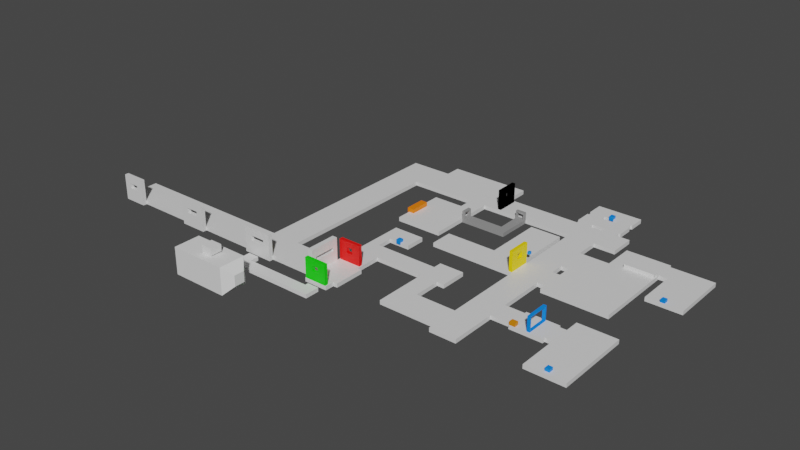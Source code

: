 # Source: LevelLayout.blend  (saved by Blender 3.0.42; exported with 4.5.12 LTS)
import bpy
from mathutils import Matrix  # noqa: F401  (used for matrix-valued properties, if any)

bpy.ops.wm.read_factory_settings(use_empty=True)
scene = bpy.context.scene
scene.name = 'Scene'

# ---- collections
col_collection = bpy.data.collections.new('Collection'); scene.collection.children.link(col_collection)

# ---- materials (node trees are filled in below, after node groups)
mat_material = bpy.data.materials.new('Material')
mat_material.alpha_threshold = 0.0
mat_material.use_transparent_shadow = False
mat_material.line_color = (0.0, 0.0, 0.0, 1.0)
mat_material_003 = bpy.data.materials.new('Material.003')
mat_material_003.use_transparent_shadow = False
mat_material_008 = bpy.data.materials.new('Material.008')
mat_material_008.use_transparent_shadow = False
mat_material_004 = bpy.data.materials.new('Material.004')
mat_material_004.use_transparent_shadow = False
mat_material_001 = bpy.data.materials.new('Material.001')
mat_material_001.use_transparent_shadow = False
mat_material_005 = bpy.data.materials.new('Material.005')
mat_material_005.use_transparent_shadow = False
mat_material_002 = bpy.data.materials.new('Material.002')
mat_material_002.use_transparent_shadow = False
mat_material_007 = bpy.data.materials.new('Material.007')
mat_material_007.use_transparent_shadow = False

# ---- material node trees
mat_material.use_nodes = True; mat_material.node_tree.nodes.clear()
_N = mat_material.node_tree.nodes; _L = mat_material.node_tree.links
n0 = _N.new('ShaderNodeOutputMaterial'); n0.name = 'Material Output'; n0.location = (300, 300)
n1 = _N.new('ShaderNodeBsdfPrincipled'); n1.name = 'Principled BSDF'; n1.location = (10, 300)
n1.distribution = 'GGX'
n1.subsurface_method = 'RANDOM_WALK_SKIN'
n1.inputs[2].default_value = 0.4
n1.inputs[3].default_value = 1.45
n1.inputs[27].default_value = (0.0, 0.0, 0.0, 1.0)
n1.inputs[28].default_value = 1.0
_L.new(n1.outputs[0], n0.inputs[0])
n0.is_active_output = True
mat_material_003.use_nodes = True; mat_material_003.node_tree.nodes.clear()
_N = mat_material_003.node_tree.nodes; _L = mat_material_003.node_tree.links
n0 = _N.new('ShaderNodeBsdfPrincipled'); n0.name = 'Principled BSDF'; n0.location = (10, 300)
n0.distribution = 'GGX'
n0.subsurface_method = 'RANDOM_WALK_SKIN'
n0.inputs[0].default_value = (0.3111, 0.3111, 0.3111, 1.0)
n0.inputs[3].default_value = 1.45
n0.inputs[27].default_value = (0.0, 0.0, 0.0, 1.0)
n0.inputs[28].default_value = 1.0
n1 = _N.new('ShaderNodeOutputMaterial'); n1.name = 'Material Output'; n1.location = (300, 300)
_L.new(n0.outputs[0], n1.inputs[0])
n1.is_active_output = True
mat_material_008.use_nodes = True; mat_material_008.node_tree.nodes.clear()
_N = mat_material_008.node_tree.nodes; _L = mat_material_008.node_tree.links
n0 = _N.new('ShaderNodeBsdfPrincipled'); n0.name = 'Principled BSDF'; n0.location = (10, 300)
n0.distribution = 'GGX'
n0.subsurface_method = 'RANDOM_WALK_SKIN'
n0.inputs[0].default_value = (1.0, 0.2114, 0.0, 1.0)
n0.inputs[3].default_value = 1.45
n0.inputs[27].default_value = (0.0, 0.0, 0.0, 1.0)
n0.inputs[28].default_value = 1.0
n1 = _N.new('ShaderNodeOutputMaterial'); n1.name = 'Material Output'; n1.location = (300, 300)
_L.new(n0.outputs[0], n1.inputs[0])
n1.is_active_output = True
mat_material_004.use_nodes = True; mat_material_004.node_tree.nodes.clear()
_N = mat_material_004.node_tree.nodes; _L = mat_material_004.node_tree.links
n0 = _N.new('ShaderNodeBsdfPrincipled'); n0.name = 'Principled BSDF'; n0.location = (10, 300)
n0.distribution = 'GGX'
n0.subsurface_method = 'RANDOM_WALK_SKIN'
n0.inputs[0].default_value = (1.0, 0.7391, 0.0, 1.0)
n0.inputs[3].default_value = 1.45
n0.inputs[27].default_value = (0.0, 0.0, 0.0, 1.0)
n0.inputs[28].default_value = 1.0
n1 = _N.new('ShaderNodeOutputMaterial'); n1.name = 'Material Output'; n1.location = (300, 300)
_L.new(n0.outputs[0], n1.inputs[0])
n1.is_active_output = True
mat_material_001.use_nodes = True; mat_material_001.node_tree.nodes.clear()
_N = mat_material_001.node_tree.nodes; _L = mat_material_001.node_tree.links
n0 = _N.new('ShaderNodeBsdfPrincipled'); n0.name = 'Principled BSDF'; n0.location = (10, 300)
n0.distribution = 'GGX'
n0.subsurface_method = 'RANDOM_WALK_SKIN'
n0.inputs[0].default_value = (1.0, 0.002628, 0.0, 1.0)
n0.inputs[3].default_value = 1.45
n0.inputs[27].default_value = (0.0, 0.0, 0.0, 1.0)
n0.inputs[28].default_value = 1.0
n1 = _N.new('ShaderNodeOutputMaterial'); n1.name = 'Material Output'; n1.location = (300, 300)
_L.new(n0.outputs[0], n1.inputs[0])
n1.is_active_output = True
mat_material_005.use_nodes = True; mat_material_005.node_tree.nodes.clear()
_N = mat_material_005.node_tree.nodes; _L = mat_material_005.node_tree.links
n0 = _N.new('ShaderNodeBsdfPrincipled'); n0.name = 'Principled BSDF'; n0.location = (10, 300)
n0.distribution = 'GGX'
n0.subsurface_method = 'RANDOM_WALK_SKIN'
n0.inputs[0].default_value = (0.006247, 0.7842, 0.0, 1.0)
n0.inputs[3].default_value = 1.45
n0.inputs[27].default_value = (0.0, 0.0, 0.0, 1.0)
n0.inputs[28].default_value = 1.0
n1 = _N.new('ShaderNodeOutputMaterial'); n1.name = 'Material Output'; n1.location = (300, 300)
_L.new(n0.outputs[0], n1.inputs[0])
n1.is_active_output = True
mat_material_002.use_nodes = True; mat_material_002.node_tree.nodes.clear()
_N = mat_material_002.node_tree.nodes; _L = mat_material_002.node_tree.links
n0 = _N.new('ShaderNodeBsdfPrincipled'); n0.name = 'Principled BSDF'; n0.location = (10, 300)
n0.distribution = 'GGX'
n0.subsurface_method = 'RANDOM_WALK_SKIN'
n0.inputs[0].default_value = (0.0, 0.2498, 1.0, 1.0)
n0.inputs[3].default_value = 1.45
n0.inputs[27].default_value = (0.0, 0.0, 0.0, 1.0)
n0.inputs[28].default_value = 1.0
n1 = _N.new('ShaderNodeOutputMaterial'); n1.name = 'Material Output'; n1.location = (300, 300)
_L.new(n0.outputs[0], n1.inputs[0])
n1.is_active_output = True
mat_material_007.use_nodes = True; mat_material_007.node_tree.nodes.clear()
_N = mat_material_007.node_tree.nodes; _L = mat_material_007.node_tree.links
n0 = _N.new('ShaderNodeBsdfPrincipled'); n0.name = 'Principled BSDF'; n0.location = (10, 300)
n0.distribution = 'GGX'
n0.subsurface_method = 'RANDOM_WALK_SKIN'
n0.inputs[0].default_value = (0.8, 0.2462, 0.0, 1.0)
n0.inputs[3].default_value = 1.45
n0.inputs[27].default_value = (0.0, 0.0, 0.0, 1.0)
n0.inputs[28].default_value = 1.0
n1 = _N.new('ShaderNodeOutputMaterial'); n1.name = 'Material Output'; n1.location = (300, 300)
_L.new(n0.outputs[0], n1.inputs[0])
n1.is_active_output = True

# ---- world
world_world = bpy.data.worlds.new('World'); scene.world = world_world
world_world.use_nodes = True; world_world.node_tree.nodes.clear()
_N = world_world.node_tree.nodes; _L = world_world.node_tree.links
n0 = _N.new('ShaderNodeOutputWorld'); n0.name = 'World Output'; n0.location = (300, 300)
n1 = _N.new('ShaderNodeBackground'); n1.name = 'Background'; n1.location = (10, 300)
n1.inputs[0].default_value = (0.05088, 0.05088, 0.05088, 1.0)
_L.new(n1.outputs[0], n0.inputs[0])
n0.is_active_output = True
world_world.color = (0.05088, 0.05088, 0.05088)
world_world.use_sun_shadow = False
world_world.sun_shadow_jitter_overblur = 0.0

# ---- meshes
me_cube = bpy.data.meshes.new('Cube')
me_cube.from_pydata([(4.233, 28.55, 4.997), (4.233, 28.55, 3.861), (2.238, -28.55, 7.667), (4.233, -28.55, 3.861), (-4.233, 28.55, 4.997), (-4.233, 28.55, 3.861), (-2.238, -28.55, 7.667), (-4.233, -28.55, 3.861), (4.233, 38.62, 3.861), (-4.233, 38.62, 3.861), (4.233, 38.62, 4.997), (-4.233, 38.62, 4.997), (23.48, 28.55, 4.997), (23.48, 28.55, 3.861), (23.48, 38.62, 4.997), (23.48, 38.62, 3.861), (7.807, 28.55, 3.861), (7.807, 28.55, 4.997), (7.807, 38.62, 4.997), (7.807, 38.62, 3.861), (23.48, 43.17, 4.997), (23.48, 43.17, 3.861), (7.807, 43.17, 4.997), (7.807, 43.17, 3.861), (28.16, 28.55, 4.997), (28.16, 28.55, 3.861), (28.16, 38.62, 4.997), (28.16, 38.62, 3.861), (28.16, 43.17, 4.997), (28.16, 43.17, 3.861), (23.48, 24.09, 4.997), (23.48, 24.09, 3.861), (28.16, 24.09, 4.997), (28.16, 24.09, 3.861), (23.48, 8.115, 4.997), (23.48, 8.115, 3.861), (28.16, 8.115, 4.997), (28.16, 8.115, 3.861), (14.82, 24.09, 4.997), (14.82, 24.09, 3.861), (14.82, 8.115, 4.997), (14.82, 8.115, 3.861), (31.0, 28.55, 4.997), (31.0, 28.55, 3.861), (31.0, 35.89, 4.997), (31.0, 35.89, 3.861), (31.0, 43.17, 4.997), (31.0, 43.17, 3.861), (38.93, 28.55, 4.997), (38.93, 28.55, 3.861), (38.93, 35.89, 4.997), (38.93, 35.89, 3.861), (49.02, 28.55, 4.997), (49.02, 28.55, 3.861), (49.02, 35.89, 4.997), (49.02, 35.89, 3.861), (23.48, 22.01, 4.997), (28.16, 20.65, 5.119), (23.48, 22.01, 3.861), (28.16, 21.03, 3.861), (14.82, 22.01, 4.997), (14.82, 22.01, 3.861), (23.48, 17.3, 4.997), (23.48, 17.3, 3.861), (28.16, 18.33, 3.861), (14.82, 17.3, 4.997), (14.82, 17.3, 3.861), (28.16, 18.66, 5.119), (41.52, 18.33, 4.997), (41.52, 22.01, 4.997), (41.52, 22.01, 3.861), (41.52, 18.33, 3.861), (39.03, 21.03, 3.861), (39.03, 18.33, 3.861), (39.03, 18.33, 4.997), (39.03, 21.03, 4.997), (41.6, 28.55, 4.997), (45.67, 35.89, 4.997), (41.6, 28.55, 3.861), (45.67, 35.89, 3.861), (-4.233, -19.75, 3.861), (4.233, -19.75, 4.997), (-4.233, -19.75, 4.997), (4.233, -19.75, 3.861), (-20.68, -19.75, 3.861), (-20.68, -28.55, 3.861), (-22.68, -28.55, 7.667), (-20.68, -19.75, 4.997), (18.09, -27.2, 7.969), (18.09, -28.55, 3.861), (18.09, -21.11, 7.969), (18.09, -19.75, 3.861), (26.04, -28.55, 4.997), (26.04, -28.55, 3.861), (26.04, -19.75, 4.997), (26.04, -19.75, 3.861), (-28.26, -19.75, 3.861), (-28.26, -28.55, 3.861), (-26.26, -28.55, 7.667), (-28.26, -19.75, 4.997), (29.0, 18.33, 3.861), (29.0, 20.65, 5.119), (29.0, 21.03, 3.861), (29.0, 18.66, 5.119), (28.16, 18.66, 6.823), (28.16, 20.65, 6.823), (29.0, 20.65, 6.823), (29.0, 18.66, 6.823), (28.16, 18.33, 4.997), (28.16, 21.03, 4.997), (29.0, 18.33, 4.997), (29.0, 21.03, 4.997), (28.16, 18.33, 7.181), (28.16, 21.03, 7.181), (29.0, 18.33, 7.181), (29.0, 21.03, 7.181), (41.25, 28.54, 5.119), (39.26, 28.54, 5.119), (41.25, 27.7, 5.119), (39.26, 27.7, 5.119), (39.26, 28.54, 6.823), (41.25, 28.54, 6.823), (41.25, 27.7, 6.823), (39.26, 27.7, 6.823), (38.93, 28.54, 4.997), (41.63, 28.54, 4.997), (38.93, 27.7, 4.997), (41.63, 27.7, 4.997), (38.93, 28.54, 7.181), (41.63, 28.54, 7.181), (38.93, 27.7, 7.181), (41.63, 27.7, 7.181), (24.85, -19.75, 3.861), (24.85, -28.55, 3.861), (24.85, -28.55, 4.997), (24.85, -19.75, 4.997), (18.09, -12.46, 4.997), (18.09, -12.46, 3.861), (24.85, -12.46, 3.861), (24.85, -12.46, 4.997), (18.09, -7.306, 4.997), (18.09, -7.306, 3.861), (20.97, -7.306, 3.861), (20.97, -7.306, 4.997), (38.15, -12.46, 4.997), (38.15, -12.46, 3.861), (38.15, -7.306, 4.997), (38.15, -7.306, 3.861), (16.71, -28.55, 3.861), (16.71, -27.2, 7.969), (16.71, -19.75, 3.861), (16.71, -21.11, 7.969), (18.09, -21.11, 8.935), (18.09, -27.2, 8.935), (16.71, -27.2, 8.935), (16.71, -21.11, 8.935), (18.09, -19.75, 4.997), (18.09, -28.55, 4.997), (16.71, -28.55, 4.997), (16.71, -19.75, 4.997), (18.09, -19.75, 11.25), (18.09, -28.55, 11.25), (16.71, -28.55, 11.25), (16.71, -19.75, 11.25), (18.09, -2.864, 4.997), (18.09, -2.864, 3.861), (20.97, -2.864, 3.861), (20.97, -2.864, 4.997), (18.09, 2.911, 4.997), (18.09, 2.911, 3.861), (20.97, 2.911, 3.861), (20.97, 2.911, 4.997), (26.92, -2.864, 4.997), (26.92, -2.864, 3.861), (26.92, 2.911, 4.997), (26.92, 2.911, 3.861), (18.09, -31.17, 4.997), (18.09, -31.17, 3.861), (24.85, -31.17, 3.861), (24.85, -31.17, 4.997), (-45.29, -19.75, 3.861), (-45.29, -28.55, 3.861), (-47.28, -28.55, 7.667), (-45.29, -19.75, 4.997), (-52.09, -19.75, 3.861), (-52.09, -28.55, 3.861), (-50.09, -28.55, 7.667), (-52.09, -19.75, 4.997), (-4.233, -29.69, 3.861), (-2.238, -29.69, 7.667), (2.238, -29.69, 7.667), (4.233, -29.69, 3.861), (-20.68, -29.69, 3.861), (-22.68, -29.69, 7.667), (-28.26, -29.69, 3.861), (-26.26, -29.69, 7.667), (-45.29, -29.69, 3.861), (-47.28, -29.69, 7.667), (-52.09, -29.69, 3.861), (-50.09, -29.69, 7.667), (2.238, -28.55, 9.098), (-2.238, -28.55, 9.098), (-22.68, -28.55, 9.098), (-26.26, -28.55, 9.098), (-50.09, -28.55, 9.098), (-47.28, -28.55, 9.098), (2.238, -29.69, 9.098), (-2.238, -29.69, 9.098), (-22.68, -29.69, 9.098), (-26.26, -29.69, 9.098), (-50.09, -29.69, 9.098), (-47.28, -29.69, 9.098), (4.233, -28.55, 4.997), (-4.233, -28.55, 4.997), (-20.68, -28.55, 4.997), (-28.26, -28.55, 4.997), (-52.09, -28.55, 4.997), (-45.29, -28.55, 4.997), (4.233, -29.69, 4.997), (-4.233, -29.69, 4.997), (-20.68, -29.69, 4.997), (-28.26, -29.69, 4.997), (-52.09, -29.69, 4.997), (-45.29, -29.69, 4.997), (4.233, -28.55, 11.25), (-4.233, -28.55, 11.25), (-20.68, -28.55, 11.25), (-28.26, -28.55, 11.25), (-52.09, -28.55, 11.25), (-45.29, -28.55, 11.25), (4.233, -29.69, 11.25), (-4.233, -29.69, 11.25), (-20.68, -29.69, 11.25), (-28.26, -29.69, 11.25), (-52.09, -29.69, 11.25), (-45.29, -29.69, 11.25), (68.65, 28.55, 4.997), (68.65, 28.55, 3.861), (68.65, 35.89, 4.997), (68.65, 35.89, 3.861), (52.95, 28.55, 4.997), (55.11, 28.55, 4.997), (62.57, 28.55, 4.997), (64.73, 28.55, 4.997), (64.73, 35.89, 4.997), (60.8, 35.89, 4.997), (56.88, 35.89, 4.997), (52.95, 35.89, 4.997), (52.95, 28.55, 3.861), (55.11, 28.55, 3.861), (62.57, 28.55, 3.861), (64.73, 28.55, 3.861), (52.95, 35.89, 3.861), (56.88, 35.89, 3.861), (60.8, 35.89, 3.861), (64.73, 35.89, 3.861), (64.73, 37.32, 4.997), (60.8, 37.32, 4.997), (56.88, 37.32, 4.997), (52.95, 37.32, 4.997), (52.95, 37.32, 3.861), (56.88, 37.32, 3.861), (60.8, 37.32, 3.861), (64.73, 37.32, 3.861), (64.73, 42.05, 4.997), (56.88, 42.05, 4.997), (52.95, 42.05, 4.997), (56.88, 42.05, 3.861), (60.8, 42.05, 3.861), (65.21, 37.32, 4.997), (65.21, 37.32, 3.861), (65.21, 42.05, 4.997), (65.21, 42.05, 3.861), (52.47, 37.32, 4.997), (52.47, 37.32, 3.861), (52.47, 42.05, 4.997), (52.47, 42.05, 3.861), (60.8, 42.05, 4.997), (52.95, 42.05, 3.861), (64.73, 42.05, 3.861), (64.73, 43.48, 4.997), (60.8, 43.48, 4.997), (56.88, 43.48, 4.997), (52.95, 43.48, 4.997), (52.95, 43.48, 3.861), (56.88, 43.48, 3.861), (60.8, 43.48, 3.861), (64.73, 43.48, 3.861), (64.73, 48.2, 4.997), (60.8, 48.2, 4.997), (56.88, 48.2, 4.997), (52.95, 48.2, 4.997), (52.95, 48.2, 3.861), (56.88, 48.2, 3.861), (60.8, 48.2, 3.861), (64.73, 48.2, 3.861), (65.21, 43.48, 4.997), (65.21, 43.48, 3.861), (65.21, 48.2, 4.997), (65.21, 48.2, 3.861), (52.47, 43.48, 4.997), (52.47, 43.48, 3.861), (52.47, 48.2, 4.997), (52.47, 48.2, 3.861), (55.11, -16.64, 4.997), (62.57, -16.64, 4.997), (55.11, -16.64, 3.861), (62.57, -16.64, 3.861), (55.11, 21.75, 3.861), (55.11, 21.75, 4.997), (62.57, 21.75, 3.861), (62.57, 21.75, 4.997), (55.11, 13.1, 3.861), (62.57, 13.1, 3.861), (62.57, 13.1, 4.997), (55.11, 13.1, 4.997), (64.69, 21.75, 4.997), (64.69, 21.75, 3.861), (64.69, 13.1, 3.861), (64.69, 13.1, 4.997), (74.68, 22.23, 4.997), (70.91, 21.75, 3.861), (70.91, 13.1, 3.861), (70.91, 13.1, 4.997), (82.97, 22.23, 4.997), (83.21, 21.75, 3.861), (83.21, 13.1, 3.861), (83.21, 13.1, 4.997), (64.69, 9.2, 4.997), (64.69, 9.2, 3.861), (70.91, 9.2, 4.997), (70.91, 9.2, 3.861), (83.21, 9.2, 4.997), (83.21, 9.2, 3.861), (70.91, 30.57, 4.997), (70.91, 30.57, 3.861), (83.21, 30.57, 4.997), (83.21, 30.57, 3.861), (83.21, 29.74, 3.861), (83.21, 29.74, 4.997), (70.91, 29.74, 4.997), (70.91, 29.74, 3.861), (82.97, 23.72, 4.997), (74.68, 23.72, 4.997), (70.91, 24.2, 3.861), (83.21, 24.2, 3.861), (85.58, 24.2, 3.861), (85.58, 29.74, 3.861), (85.58, 29.74, 4.997), (85.58, 24.2, 4.997), (95.47, 24.2, 3.861), (95.47, 29.74, 3.861), (95.47, 29.74, 4.997), (95.47, 24.2, 4.997), (85.58, 13.02, 3.861), (85.58, 13.02, 4.997), (95.47, 13.02, 3.861), (95.47, 13.02, 4.997), (83.21, 21.75, 4.997), (70.91, 21.75, 4.997), (83.21, 24.2, 4.997), (70.91, 24.2, 4.997), (82.97, 22.23, 5.95), (74.68, 22.23, 5.95), (82.97, 23.72, 5.95), (74.68, 23.72, 5.95), (64.69, 2.494, 4.997), (64.69, 2.494, 3.861), (70.91, 2.494, 4.997), (70.91, 2.494, 3.861), (83.21, 2.494, 4.997), (83.21, 2.494, 3.861), (64.69, 0.6076, 4.997), (64.69, 0.6076, 3.861), (70.91, 0.6076, 4.997), (70.91, 0.6076, 3.861), (83.21, 0.6076, 4.997), (83.21, 0.6076, 3.861), (55.11, 2.561, 3.861), (62.57, 2.561, 3.861), (62.57, 2.561, 4.997), (55.11, 2.561, 4.997), (55.11, 9.12, 4.997), (55.11, 9.12, 3.861), (62.57, 9.12, 3.861), (62.57, 9.12, 4.997), (55.11, -10.91, 3.861), (62.57, -10.91, 3.861), (62.57, -10.91, 4.997), (55.11, -10.91, 4.997), (68.06, -16.64, 3.861), (68.06, -16.64, 4.997), (68.06, -10.91, 3.861), (68.06, -10.91, 4.997), (77.2, -16.64, 3.861), (77.2, -16.64, 4.997), (77.2, -10.91, 3.861), (77.2, -10.91, 4.997), (68.06, -17.41, 3.861), (68.06, -17.41, 4.997), (77.2, -17.41, 3.861), (77.2, -17.41, 4.997), (68.06, -10.28, 4.997), (68.06, -10.28, 3.861), (77.2, -10.28, 4.997), (77.2, -10.28, 3.861), (79.29, -16.64, 3.861), (79.29, -16.64, 4.997), (79.29, -10.91, 3.861), (79.29, -10.91, 4.997), (90.2, -16.64, 3.861), (90.2, -16.64, 4.997), (90.2, -10.91, 3.861), (90.2, -10.91, 4.997), (79.29, -28.33, 3.861), (79.29, -28.33, 4.997), (90.2, -28.33, 3.861), (90.2, -28.33, 4.997), (79.29, -6.847, 4.997), (79.29, -6.847, 3.861), (90.2, -6.847, 4.997), (90.2, -6.847, 3.861), (55.11, -20.27, 4.997), (62.57, -20.27, 4.997), (55.11, -20.27, 3.861), (62.57, -20.27, 3.861), (55.11, -27.76, 4.997), (62.57, -27.76, 4.997), (55.11, -27.76, 3.861), (62.57, -27.76, 3.861), (55.11, -29.74, 4.997), (62.57, -29.74, 4.997), (55.11, -29.74, 3.861), (62.57, -29.74, 3.861), (43.86, -20.27, 3.861), (43.86, -20.27, 4.997), (43.86, -27.76, 3.861), (43.86, -27.76, 4.997), (38.9, -20.27, 3.861), (38.9, -20.27, 4.997), (38.9, -27.76, 3.861), (38.9, -27.76, 4.997), (43.86, -4.888, 3.861), (43.86, -4.888, 4.997), (38.9, -4.888, 3.861), (38.9, -4.888, 4.997), (38.9, -12.51, 3.861), (43.86, -12.51, 3.861), (43.86, -12.51, 4.997), (38.9, -12.51, 4.997), (38.9, -7.352, 3.861), (43.86, -7.352, 3.861), (43.86, -7.352, 4.997), (38.9, -7.352, 4.997), (45.89, -4.888, 3.861), (45.89, -4.888, 4.997), (45.89, -7.352, 3.861), (45.89, -12.51, 3.861), (45.89, -7.352, 4.997), (45.89, -12.51, 4.997), (53.98, 9.12, 3.861), (53.98, 2.561, 3.861), (53.98, 2.561, 4.997), (53.98, 9.12, 4.997), (45.19, 9.12, 3.861), (45.19, 2.561, 3.861), (45.19, 2.561, 4.997), (45.19, 9.12, 4.997), (30.83, 9.12, 3.861), (30.83, 2.561, 3.861), (30.83, 2.561, 4.997), (30.83, 9.12, 4.997), (53.98, 25.95, 3.861), (53.98, 25.95, 4.997), (45.19, 25.95, 3.861), (45.19, 25.95, 4.997)], [], [(81, 82, 213, 212), (216, 185, 198, 222), (80, 82, 4, 5), (80, 83, 3, 7), (158, 148, 89, 157), (4, 0, 10, 11), (9, 11, 10, 8), (17, 16, 13, 12), (5, 4, 11, 9), (1, 5, 9, 8), (14, 12, 24, 26), (20, 14, 26, 28), (16, 19, 15, 13), (18, 17, 12, 14), (10, 0, 17, 18), (1, 8, 19, 16), (8, 10, 18, 19), (0, 1, 16, 17), (23, 22, 20, 21), (18, 14, 20, 22), (15, 19, 23, 21), (19, 18, 22, 23), (28, 26, 44, 46), (25, 27, 45, 43), (24, 12, 30, 32), (15, 21, 29, 27), (21, 20, 28, 29), (13, 15, 27, 25), (108, 62, 34, 36), (25, 24, 32, 33), (12, 13, 31, 30), (13, 25, 33, 31), (34, 35, 37, 36), (30, 31, 39, 38), (63, 64, 37, 35), (64, 108, 36, 37), (65, 66, 41, 40), (63, 35, 41, 66), (56, 30, 38, 60), (35, 34, 40, 41), (42, 43, 49, 48), (44, 45, 47, 46), (29, 28, 46, 47), (26, 24, 42, 44), (24, 25, 43, 42), (27, 29, 47, 45), (77, 76, 52, 54), (43, 45, 51, 49), (45, 44, 50, 51), (44, 42, 48, 50), (244, 243, 236, 238), (76, 78, 53, 52), (78, 79, 55, 53), (79, 77, 54, 55), (62, 56, 60, 65), (31, 58, 61, 39), (38, 39, 61, 60), (33, 32, 109, 59), (31, 33, 59, 58), (32, 30, 56, 109), (34, 62, 65, 40), (58, 63, 66, 61), (60, 61, 66, 65), (73, 72, 70, 71), (58, 59, 64, 63), (109, 56, 62, 108), (70, 69, 68, 71), (75, 74, 68, 69), (74, 73, 71, 68), (72, 75, 69, 70), (102, 111, 75, 72), (110, 100, 73, 74), (111, 110, 74, 75), (100, 102, 72, 73), (51, 50, 77, 79), (49, 51, 79, 78), (48, 49, 78, 76), (50, 48, 76, 77), (75, 48, 49, 72), (70, 69, 76, 78), (78, 49, 72, 70), (48, 76, 69, 75), (1, 0, 81, 83), (5, 1, 83, 80), (80, 7, 85, 84), (0, 4, 82, 81), (215, 97, 194, 221), (7, 213, 214, 85), (82, 80, 84, 87), (213, 82, 87, 214), (133, 132, 95, 93), (148, 150, 91, 89), (90, 152, 155, 151), (150, 159, 156, 91), (95, 94, 92, 93), (134, 133, 93, 92), (132, 135, 94, 95), (135, 134, 92, 94), (215, 99, 183, 217), (214, 87, 99, 215), (84, 85, 97, 96), (87, 84, 96, 99), (64, 59, 102, 100), (108, 64, 100, 110), (59, 109, 111, 102), (113, 112, 114, 115), (111, 109, 113, 115), (108, 110, 114, 112), (67, 57, 109, 108), (101, 103, 110, 111), (105, 104, 112, 113), (107, 106, 115, 114), (104, 67, 108, 112), (57, 105, 113, 109), (106, 101, 111, 115), (103, 107, 114, 110), (57, 67, 103, 101), (57, 101, 106, 105), (67, 104, 107, 103), (105, 106, 107, 104), (129, 128, 130, 131), (127, 125, 129, 131), (124, 126, 130, 128), (117, 116, 125, 124), (118, 119, 126, 127), (121, 120, 128, 129), (123, 122, 131, 130), (120, 117, 124, 128), (116, 121, 129, 125), (122, 118, 127, 131), (119, 123, 130, 126), (116, 117, 119, 118), (116, 118, 122, 121), (117, 120, 123, 119), (121, 122, 123, 120), (156, 157, 134, 135), (91, 156, 136, 137), (89, 133, 178, 177), (89, 91, 132, 133), (138, 137, 141, 142), (132, 91, 137, 138), (135, 132, 138, 139), (156, 135, 139, 136), (143, 142, 166, 167), (136, 139, 143, 140), (137, 136, 140, 141), (138, 142, 147, 145), (144, 145, 147, 146), (142, 143, 146, 147), (139, 138, 145, 144), (143, 139, 144, 146), (83, 81, 159, 150), (81, 212, 158, 159), (3, 83, 150, 148), (212, 3, 148, 158), (163, 162, 161, 160), (90, 151, 149, 88), (156, 159, 163, 160), (158, 157, 161, 162), (90, 88, 157, 156), (149, 151, 159, 158), (153, 152, 160, 161), (155, 154, 162, 163), (152, 90, 156, 160), (88, 153, 161, 157), (154, 149, 158, 162), (151, 155, 163, 159), (152, 153, 154, 155), (153, 88, 149, 154), (167, 166, 173, 172), (142, 141, 165, 166), (140, 143, 167, 164), (141, 140, 164, 165), (169, 168, 171, 170), (166, 165, 169, 170), (164, 167, 171, 168), (165, 164, 168, 169), (172, 173, 175, 174), (166, 170, 175, 173), (171, 167, 172, 174), (170, 171, 174, 175), (176, 177, 178, 179), (157, 89, 177, 176), (134, 157, 176, 179), (133, 134, 179, 178), (217, 183, 187, 216), (96, 97, 181, 180), (99, 96, 180, 183), (97, 215, 217, 181), (185, 216, 187, 184), (180, 181, 185, 184), (183, 180, 184, 187), (223, 217, 229, 235), (191, 218, 219, 188), (192, 220, 221, 194), (196, 223, 222, 198), (213, 7, 188, 219), (97, 85, 192, 194), (218, 212, 224, 230), (3, 212, 218, 191), (185, 181, 196, 198), (7, 3, 191, 188), (181, 217, 223, 196), (86, 193, 208, 202), (85, 214, 220, 192), (224, 225, 231, 230), (229, 228, 234, 235), (226, 227, 233, 232), (203, 202, 208, 209), (216, 222, 234, 228), (205, 211, 210, 204), (215, 221, 233, 227), (213, 219, 231, 225), (199, 186, 204, 210), (182, 197, 211, 205), (220, 214, 226, 232), (182, 186, 199, 197), (6, 2, 212, 213), (98, 86, 214, 215), (186, 182, 217, 216), (190, 189, 219, 218), (193, 195, 221, 220), (197, 199, 222, 223), (200, 201, 225, 224), (202, 203, 227, 226), (205, 204, 228, 229), (207, 206, 230, 231), (209, 208, 232, 233), (210, 211, 235, 234), (201, 6, 213, 225), (2, 200, 224, 212), (206, 190, 218, 230), (182, 205, 229, 217), (211, 197, 223, 235), (199, 210, 234, 222), (204, 186, 216, 228), (195, 209, 233, 221), (203, 98, 215, 227), (189, 207, 231, 219), (86, 202, 226, 214), (208, 193, 220, 232), (195, 98, 203, 209), (98, 195, 193, 86), (6, 189, 190, 2), (2, 190, 206, 200), (201, 207, 189, 6), (201, 200, 206, 207), (236, 237, 239, 238), (243, 251, 237, 236), (251, 255, 239, 237), (255, 244, 238, 239), (55, 54, 247, 252), (247, 246, 258, 259), (253, 246, 245, 254), (254, 245, 257, 262), (53, 55, 252, 248), (248, 252, 253, 249), (249, 253, 254, 250), (250, 254, 255, 251), (52, 53, 248, 240), (240, 248, 249, 241), (389, 386, 306, 304), (242, 250, 251, 243), (54, 52, 240, 247), (247, 240, 241, 246), (246, 241, 242, 245), (245, 242, 243, 244), (260, 259, 273, 274), (262, 257, 277, 268), (252, 247, 259, 260), (245, 244, 256, 257), (244, 255, 263, 256), (246, 253, 261, 258), (255, 254, 262, 263), (253, 252, 260, 261), (278, 266, 265, 267), (268, 277, 264, 279), (261, 260, 278, 267), (257, 256, 264, 277), (263, 279, 272, 270), (258, 261, 267, 265), (263, 262, 268, 279), (259, 258, 265, 266), (258, 257, 277, 265), (261, 258, 257, 262), (265, 267, 268, 277), (261, 262, 268, 267), (269, 270, 272, 271), (256, 263, 270, 269), (264, 256, 269, 271), (279, 264, 271, 272), (274, 273, 275, 276), (259, 266, 275, 273), (266, 278, 276, 275), (278, 260, 274, 276), (266, 265, 282, 283), (268, 277, 281, 286), (284, 283, 300, 301), (286, 281, 289, 294), (278, 266, 283, 284), (277, 264, 280, 281), (264, 279, 287, 280), (265, 267, 285, 282), (279, 268, 286, 287), (267, 278, 284, 285), (292, 291, 290, 293), (294, 289, 288, 295), (285, 284, 292, 293), (281, 280, 288, 289), (287, 295, 299, 297), (282, 285, 293, 290), (287, 286, 294, 295), (283, 282, 290, 291), (282, 281, 289, 290), (285, 282, 281, 286), (290, 293, 294, 289), (285, 286, 294, 293), (296, 297, 299, 298), (280, 287, 297, 296), (288, 280, 296, 298), (295, 288, 298, 299), (301, 300, 302, 303), (283, 291, 302, 300), (291, 292, 303, 302), (292, 284, 301, 303), (304, 306, 424, 422), (386, 387, 307, 306), (387, 388, 393, 392), (388, 389, 304, 305), (242, 241, 309, 311), (250, 242, 311, 310), (249, 250, 310, 308), (241, 249, 308, 309), (311, 309, 315, 314), (311, 314, 319, 316), (308, 310, 313, 312), (309, 308, 312, 315), (322, 326, 333, 331), (314, 313, 318, 319), (313, 310, 317, 318), (310, 311, 316, 317), (359, 323, 327, 358), (318, 317, 321, 322), (316, 319, 323, 359), (317, 316, 359, 321), (325, 358, 327, 326), (339, 338, 337, 336), (319, 318, 329, 328), (322, 321, 325, 326), (329, 331, 369, 367), (333, 332, 370, 371), (318, 322, 331, 329), (326, 327, 332, 333), (323, 319, 328, 330), (327, 323, 330, 332), (335, 334, 336, 337), (340, 339, 336, 334), (341, 340, 334, 335), (338, 341, 335, 337), (345, 344, 341, 338), (344, 361, 340, 341), (361, 360, 339, 340), (345, 338, 347, 346), (358, 325, 345, 360), (343, 320, 363, 365), (321, 359, 361, 344), (325, 321, 344, 345), (348, 349, 353, 352), (338, 339, 348, 347), (360, 345, 346, 349), (339, 360, 349, 348), (353, 350, 351, 352), (346, 347, 351, 350), (346, 350, 356, 354), (347, 348, 352, 351), (355, 354, 356, 357), (350, 353, 357, 356), (349, 346, 354, 355), (353, 349, 355, 357), (324, 320, 359, 358), (342, 324, 358, 360), (320, 343, 361, 359), (343, 342, 360, 361), (363, 362, 364, 365), (320, 324, 362, 363), (342, 343, 365, 364), (324, 342, 364, 362), (368, 366, 372, 374), (370, 368, 374, 376), (328, 329, 367, 366), (332, 330, 368, 370), (330, 328, 366, 368), (331, 333, 371, 369), (372, 373, 375, 374), (374, 375, 377, 376), (369, 371, 377, 375), (371, 370, 376, 377), (367, 369, 375, 373), (366, 367, 373, 372), (385, 382, 381, 380), (384, 385, 380, 379), (383, 384, 379, 378), (378, 381, 462, 461), (315, 312, 383, 382), (312, 313, 384, 383), (313, 314, 385, 384), (314, 315, 382, 385), (366, 328, 385, 380), (367, 329, 384, 379), (329, 328, 385, 384), (367, 366, 380, 379), (380, 381, 389, 388), (379, 380, 388, 387), (378, 379, 387, 386), (381, 378, 386, 389), (393, 391, 395, 397), (307, 387, 392, 390), (388, 305, 391, 393), (305, 307, 390, 391), (395, 394, 406, 407), (394, 395, 401, 400), (396, 392, 403, 405), (390, 392, 396, 394), (399, 398, 400, 401), (391, 390, 398, 399), (390, 394, 400, 398), (395, 391, 399, 401), (403, 402, 404, 405), (393, 397, 404, 402), (397, 396, 405, 404), (392, 393, 402, 403), (408, 409, 418, 419), (396, 397, 409, 408), (394, 396, 408, 406), (397, 395, 407, 409), (412, 413, 411, 410), (406, 408, 412, 410), (409, 407, 411, 413), (406, 410, 416, 414), (415, 414, 416, 417), (410, 411, 417, 416), (411, 407, 415, 417), (407, 406, 414, 415), (419, 418, 420, 421), (409, 413, 420, 418), (412, 408, 419, 421), (413, 412, 421, 420), (428, 426, 437, 436), (305, 304, 422, 423), (307, 305, 423, 425), (306, 307, 425, 424), (426, 428, 432, 430), (423, 422, 426, 427), (425, 423, 427, 429), (424, 425, 429, 428), (430, 432, 433, 431), (427, 426, 430, 431), (429, 427, 431, 433), (428, 429, 433, 432), (434, 436, 440, 438), (422, 424, 434, 435), (426, 422, 435, 437), (424, 428, 436, 434), (439, 438, 440, 441), (451, 450, 444, 442), (437, 435, 439, 441), (436, 437, 441, 440), (443, 442, 444, 445), (451, 442, 454, 456), (453, 452, 443, 445), (450, 453, 445, 444), (438, 439, 449, 446), (439, 435, 448, 449), (435, 434, 447, 448), (434, 438, 446, 447), (446, 449, 453, 450), (449, 448, 452, 453), (452, 448, 459, 458), (447, 446, 450, 451), (446, 450, 147, 145), (453, 146, 147, 450), (145, 446, 449, 144), (453, 449, 144, 146), (458, 456, 454, 455), (459, 457, 456, 458), (442, 443, 455, 454), (447, 451, 456, 457), (443, 452, 458, 455), (448, 447, 457, 459), (463, 460, 472, 473), (382, 383, 460, 463), (381, 382, 463, 462), (383, 378, 461, 460), (466, 467, 471, 470), (461, 462, 466, 465), (462, 463, 467, 466), (460, 461, 465, 464), (471, 468, 469, 470), (464, 465, 469, 468), (467, 464, 468, 471), (465, 466, 470, 469), (473, 472, 474, 475), (460, 464, 474, 472), (467, 463, 473, 475), (464, 467, 475, 474)])
me_cube.polygons.foreach_set('material_index', [0, 0, 0, 0, 0, 0, 0, 0, 0, 0, 0, 0, 0, 0, 0, 0, 0, 0, 0, 0, 0, 0, 0, 0, 0, 0, 0, 0, 0, 0, 0, 0, 0, 0, 0, 0, 0, 0, 0, 0, 0, 0, 0, 0, 0, 0, 0, 0, 0, 0, 0, 0, 0, 0, 0, 0, 0, 0, 0, 0, 0, 0, 0, 1, 0, 0, 1, 1, 1, 1, 0, 1, 1, 1, 0, 0, 0, 0, 0, 1, 1, 1, 0, 0, 0, 0, 0, 0, 0, 0, 0, 0, 0, 0, 0, 0, 0, 0, 0, 0, 0, 0, 1, 1, 0, 1, 0, 1, 0, 1, 0, 1, 0, 0, 1, 1, 1, 1, 0, 0, 1, 1, 1, 0, 1, 0, 1, 0, 0, 1, 1, 1, 1, 1, 0, 0, 0, 0, 0, 0, 0, 0, 0, 0, 0, 0, 0, 0, 0, 0, 0, 0, 0, 0, 0, 0, 0, 0, 0, 0, 0, 0, 0, 0, 0, 0, 0, 0, 0, 0, 0, 0, 0, 0, 0, 0, 0, 0, 0, 0, 0, 0, 0, 0, 0, 0, 0, 0, 0, 0, 0, 0, 0, 0, 0, 0, 0, 0, 0, 0, 0, 0, 0, 0, 0, 0, 0, 0, 0, 0, 0, 0, 0, 0, 0, 0, 0, 0, 0, 0, 0, 0, 0, 0, 0, 0, 0, 0, 0, 0, 0, 0, 0, 0, 0, 0, 0, 0, 0, 0, 0, 0, 0, 0, 0, 0, 0, 0, 0, 0, 0, 0, 0, 0, 0, 0, 0, 0, 0, 0, 0, 0, 0, 0, 0, 0, 0, 0, 0, 0, 0, 0, 0, 0, 0, 0, 0, 0, 0, 0, 0, 0, 0, 0, 0, 0, 0, 0, 0, 0, 0, 0, 0, 0, 0, 0, 0, 0, 0, 0, 0, 0, 0, 0, 0, 0, 0, 0, 0, 0, 0, 0, 0, 0, 0, 0, 0, 0, 0, 0, 0, 0, 0, 0, 0, 0, 0, 0, 0, 0, 0, 0, 0, 0, 0, 0, 0, 0, 0, 0, 0, 0, 0, 0, 0, 0, 0, 0, 0, 0, 0, 0, 0, 0, 0, 0, 0, 0, 0, 0, 0, 0, 0, 0, 0, 0, 0, 0, 0, 0, 0, 0, 0, 0, 0, 0, 0, 0, 0, 0, 0, 0, 0, 0, 0, 0, 0, 0, 0, 0, 0, 0, 0, 0, 0, 0, 0, 0, 0, 0, 0, 0, 0, 0, 0, 0, 0, 0, 0, 0, 0, 0, 0, 0, 0, 0, 0, 0, 0, 0, 0, 0, 0, 0, 0, 0, 0, 0, 0, 0, 0, 0, 0, 0, 0, 0, 0, 0, 0, 0, 0, 0, 0, 0, 0, 0, 0, 0, 0, 0, 0, 0, 0, 0, 0, 0, 0, 0, 0, 0, 0, 0, 0, 0, 0, 0, 0, 0, 0, 0, 0, 0, 0, 0, 0, 0, 0, 0, 0, 0, 0, 0, 0, 0, 0, 0, 0, 0, 0, 0, 0, 0, 0, 0, 0, 0, 0, 0, 0, 0, 0, 0, 0, 0, 0])
_uv = me_cube.uv_layers.new(name='UVMap')
_uv.uv.foreach_set('vector', [0.625, 0.7115, 0.875, 0.7115, 0.875, 0.75, 0.625, 0.75, 0.625, 0.0, 0.375, 0.0, 0.375, 0.0, 0.625, 0.0, 0.375, 0.03853, 0.625, 0.03853, 0.625, 0.25, 0.375, 0.25, 0.125, 0.7115, 0.375, 0.7115, 0.375, 0.75, 0.125, 0.75, 0.625, 0.75, 0.375, 0.75, 0.375, 0.75, 0.625, 0.75, 0.875, 0.5, 0.625, 0.5, 0.625, 0.5, 0.875, 0.5, 0.375, 0.25, 0.625, 0.25, 0.625, 0.5, 0.375, 0.5, 0.625, 0.5, 0.375, 0.5, 0.375, 0.5, 0.625, 0.5, 0.375, 0.25, 0.625, 0.25, 0.625, 0.25, 0.375, 0.25, 0.375, 0.5, 0.125, 0.5, 0.125, 0.5, 0.375, 0.5, 0.625, 0.5, 0.625, 0.5, 0.625, 0.5, 0.625, 0.5, 0.625, 0.5, 0.625, 0.5, 0.625, 0.5, 0.625, 0.5, 0.375, 0.5, 0.375, 0.5, 0.375, 0.5, 0.375, 0.5, 0.625, 0.5, 0.625, 0.5, 0.625, 0.5, 0.625, 0.5, 0.625, 0.5, 0.625, 0.5, 0.625, 0.5, 0.625, 0.5, 0.375, 0.5, 0.375, 0.5, 0.375, 0.5, 0.375, 0.5, 0.375, 0.5, 0.625, 0.5, 0.625, 0.5, 0.375, 0.5, 0.625, 0.5, 0.375, 0.5, 0.375, 0.5, 0.625, 0.5, 0.375, 0.5, 0.625, 0.5, 0.625, 0.5, 0.375, 0.5, 0.625, 0.5, 0.625, 0.5, 0.625, 0.5, 0.625, 0.5, 0.375, 0.5, 0.375, 0.5, 0.375, 0.5, 0.375, 0.5, 0.375, 0.5, 0.625, 0.5, 0.625, 0.5, 0.375, 0.5, 0.625, 0.5, 0.625, 0.5, 0.625, 0.5, 0.625, 0.5, 0.375, 0.5, 0.375, 0.5, 0.375, 0.5, 0.375, 0.5, 0.625, 0.5, 0.625, 0.5, 0.625, 0.5, 0.625, 0.5, 0.375, 0.5, 0.375, 0.5, 0.375, 0.5, 0.375, 0.5, 0.375, 0.5, 0.625, 0.5, 0.625, 0.5, 0.375, 0.5, 0.375, 0.5, 0.375, 0.5, 0.375, 0.5, 0.375, 0.5, 0.625, 0.5, 0.625, 0.5, 0.625, 0.5, 0.625, 0.5, 0.375, 0.5, 0.625, 0.5, 0.625, 0.5, 0.375, 0.5, 0.625, 0.5, 0.375, 0.5, 0.375, 0.5, 0.625, 0.5, 0.375, 0.5, 0.375, 0.5, 0.375, 0.5, 0.375, 0.5, 0.625, 0.5, 0.375, 0.5, 0.375, 0.5, 0.625, 0.5, 0.625, 0.5, 0.375, 0.5, 0.375, 0.5, 0.625, 0.5, 0.375, 0.5, 0.375, 0.5, 0.375, 0.5, 0.375, 0.5, 0.375, 0.5, 0.625, 0.5, 0.625, 0.5, 0.375, 0.5, 0.625, 0.5, 0.375, 0.5, 0.375, 0.5, 0.625, 0.5, 0.375, 0.5, 0.375, 0.5, 0.375, 0.5, 0.375, 0.5, 0.625, 0.5, 0.625, 0.5, 0.625, 0.5, 0.625, 0.5, 0.375, 0.5, 0.625, 0.5, 0.625, 0.5, 0.375, 0.5, 0.625, 0.5, 0.375, 0.5, 0.375, 0.5, 0.625, 0.5, 0.625, 0.5, 0.375, 0.5, 0.375, 0.5, 0.625, 0.5, 0.375, 0.5, 0.625, 0.5, 0.625, 0.5, 0.375, 0.5, 0.625, 0.5, 0.625, 0.5, 0.625, 0.5, 0.625, 0.5, 0.625, 0.5, 0.375, 0.5, 0.375, 0.5, 0.625, 0.5, 0.375, 0.5, 0.375, 0.5, 0.375, 0.5, 0.375, 0.5, 0.625, 0.5, 0.625, 0.5, 0.625, 0.5, 0.625, 0.5, 0.375, 0.5, 0.375, 0.5, 0.375, 0.5, 0.375, 0.5, 0.375, 0.5, 0.625, 0.5, 0.625, 0.5, 0.375, 0.5, 0.625, 0.5, 0.625, 0.5, 0.625, 0.5, 0.625, 0.5, 0.625, 0.5, 0.625, 0.5, 0.625, 0.5, 0.625, 0.5, 0.625, 0.5, 0.375, 0.5, 0.375, 0.5, 0.625, 0.5, 0.375, 0.5, 0.375, 0.5, 0.375, 0.5, 0.375, 0.5, 0.375, 0.5, 0.625, 0.5, 0.625, 0.5, 0.375, 0.5, 0.625, 0.5, 0.625, 0.5, 0.625, 0.5, 0.625, 0.5, 0.375, 0.5, 0.375, 0.5, 0.375, 0.5, 0.375, 0.5, 0.625, 0.5, 0.375, 0.5, 0.375, 0.5, 0.625, 0.5, 0.375, 0.5, 0.625, 0.5, 0.625, 0.5, 0.375, 0.5, 0.375, 0.5, 0.375, 0.5, 0.375, 0.5, 0.375, 0.5, 0.625, 0.5, 0.625, 0.5, 0.625, 0.5, 0.625, 0.5, 0.625, 0.5, 0.625, 0.5, 0.625, 0.5, 0.625, 0.5, 0.375, 0.5, 0.375, 0.5, 0.375, 0.5, 0.375, 0.5, 0.625, 0.5, 0.375, 0.5, 0.375, 0.5, 0.625, 0.5, 0.375, 0.5, 0.375, 0.5, 0.375, 0.5, 0.375, 0.5, 0.375, 0.5, 0.375, 0.5, 0.375, 0.5, 0.375, 0.5, 0.625, 0.5, 0.625, 0.5, 0.625, 0.5, 0.625, 0.5, 0.375, 0.5, 0.625, 0.5, 0.625, 0.5, 0.375, 0.5, 0.625, 0.5, 0.625, 0.5, 0.625, 0.5, 0.625, 0.5, 0.625, 0.5, 0.375, 0.5, 0.375, 0.5, 0.625, 0.5, 0.375, 0.5, 0.625, 0.5, 0.625, 0.5, 0.375, 0.5, 0.375, 0.5, 0.625, 0.5, 0.625, 0.5, 0.375, 0.5, 0.625, 0.5, 0.375, 0.5, 0.375, 0.5, 0.625, 0.5, 0.625, 0.5, 0.625, 0.5, 0.625, 0.5, 0.625, 0.5, 0.375, 0.5, 0.375, 0.5, 0.375, 0.5, 0.375, 0.5, 0.375, 0.5, 0.625, 0.5, 0.625, 0.5, 0.375, 0.5, 0.375, 0.5, 0.375, 0.5, 0.375, 0.5, 0.375, 0.5, 0.625, 0.5, 0.375, 0.5, 0.375, 0.5, 0.625, 0.5, 0.625, 0.5, 0.625, 0.5, 0.625, 0.5, 0.625, 0.5, 0.625, 0.5, 0.625, 0.5, 0.375, 0.5, 0.375, 0.5, 0.375, 0.5, 0.625, 0.5, 0.625, 0.5, 0.375, 0.5, 0.375, 0.5, 0.375, 0.5, 0.375, 0.5, 0.375, 0.5, 0.625, 0.5, 0.625, 0.5, 0.625, 0.5, 0.625, 0.5, 0.375, 0.5, 0.625, 0.5, 0.625, 0.7115, 0.375, 0.7115, 0.125, 0.5, 0.375, 0.5, 0.375, 0.7115, 0.125, 0.7115, 0.125, 0.7115, 0.125, 0.75, 0.125, 0.75, 0.125, 0.7115, 0.625, 0.5, 0.875, 0.5, 0.875, 0.7115, 0.625, 0.7115, 0.625, 1.0, 0.375, 1.0, 0.375, 1.0, 0.625, 1.0, 0.375, 1.0, 0.625, 1.0, 0.625, 1.0, 0.375, 1.0, 0.625, 0.03853, 0.375, 0.03853, 0.375, 0.03853, 0.625, 0.03853, 0.875, 0.75, 0.875, 0.7115, 0.875, 0.7115, 0.875, 0.75, 0.375, 0.75, 0.375, 0.7115, 0.375, 0.7115, 0.375, 0.75, 0.375, 0.75, 0.375, 0.7115, 0.375, 0.7115, 0.375, 0.75, 0.625, 0.7231, 0.625, 0.7231, 0.625, 0.7231, 0.625, 0.7231, 0.375, 0.7115, 0.625, 0.7115, 0.625, 0.7115, 0.375, 0.7115, 0.375, 0.7115, 0.625, 0.7115, 0.625, 0.75, 0.375, 0.75, 0.625, 0.75, 0.375, 0.75, 0.375, 0.75, 0.625, 0.75, 0.375, 0.7115, 0.625, 0.7115, 0.625, 0.7115, 0.375, 0.7115, 0.625, 0.7115, 0.625, 0.75, 0.625, 0.75, 0.625, 0.7115, 0.875, 0.75, 0.875, 0.7115, 0.875, 0.7115, 0.875, 0.75, 0.875, 0.75, 0.875, 0.7115, 0.875, 0.7115, 0.875, 0.75, 0.125, 0.7115, 0.125, 0.75, 0.125, 0.75, 0.125, 0.7115, 0.625, 0.03853, 0.375, 0.03853, 0.375, 0.03853, 0.625, 0.03853, 0.375, 0.5, 0.375, 0.5, 0.375, 0.5, 0.375, 0.5, 0.625, 0.5, 0.375, 0.5, 0.375, 0.5, 0.625, 0.5, 0.375, 0.5, 0.625, 0.5, 0.625, 0.5, 0.375, 0.5, 0.625, 0.5, 0.625, 0.5, 0.625, 0.5, 0.625, 0.5, 0.625, 0.5, 0.625, 0.5, 0.625, 0.5, 0.625, 0.5, 0.625, 0.5, 0.625, 0.5, 0.625, 0.5, 0.625, 0.5, 0.625, 0.5, 0.625, 0.5, 0.625, 0.5, 0.625, 0.5, 0.625, 0.5, 0.625, 0.5, 0.625, 0.5, 0.625, 0.5, 0.625, 0.5, 0.625, 0.5, 0.625, 0.5, 0.625, 0.5, 0.625, 0.5, 0.625, 0.5, 0.625, 0.5, 0.625, 0.5, 0.625, 0.5, 0.625, 0.5, 0.625, 0.5, 0.625, 0.5, 0.625, 0.5, 0.625, 0.5, 0.625, 0.5, 0.625, 0.5, 0.625, 0.5, 0.625, 0.5, 0.625, 0.5, 0.625, 0.5, 0.625, 0.5, 0.625, 0.5, 0.625, 0.5, 0.625, 0.5, 0.625, 0.5, 0.625, 0.5, 0.625, 0.5, 0.625, 0.5, 0.625, 0.5, 0.625, 0.5, 0.625, 0.5, 0.625, 0.5, 0.625, 0.5, 0.625, 0.5, 0.625, 0.5, 0.625, 0.5, 0.625, 0.5, 0.625, 0.5, 0.625, 0.5, 0.625, 0.5, 0.625, 0.5, 0.625, 0.5, 0.625, 0.5, 0.625, 0.5, 0.625, 0.5, 0.625, 0.5, 0.625, 0.5, 0.625, 0.5, 0.625, 0.5, 0.625, 0.5, 0.625, 0.5, 0.625, 0.5, 0.625, 0.5, 0.625, 0.5, 0.625, 0.5, 0.625, 0.5, 0.625, 0.5, 0.625, 0.5, 0.625, 0.5, 0.625, 0.5, 0.625, 0.5, 0.625, 0.5, 0.625, 0.5, 0.625, 0.5, 0.625, 0.5, 0.625, 0.5, 0.625, 0.5, 0.625, 0.5, 0.625, 0.5, 0.625, 0.5, 0.625, 0.5, 0.625, 0.5, 0.625, 0.5, 0.625, 0.5, 0.625, 0.5, 0.625, 0.5, 0.625, 0.5, 0.625, 0.5, 0.625, 0.5, 0.625, 0.5, 0.625, 0.5, 0.625, 0.5, 0.625, 0.5, 0.625, 0.5, 0.625, 0.5, 0.625, 0.5, 0.625, 0.5, 0.625, 0.5, 0.625, 0.5, 0.625, 0.5, 0.625, 0.5, 0.625, 0.5, 0.625, 0.5, 0.625, 0.5, 0.625, 0.5, 0.625, 0.5, 0.625, 0.5, 0.625, 0.5, 0.625, 0.5, 0.625, 0.5, 0.625, 0.7115, 0.625, 0.75, 0.625, 0.75, 0.625, 0.7115, 0.375, 0.7115, 0.625, 0.7115, 0.625, 0.7115, 0.375, 0.7115, 0.375, 0.75, 0.375, 0.75, 0.375, 0.75, 0.375, 0.75, 0.375, 0.75, 0.375, 0.7115, 0.375, 0.7115, 0.375, 0.75, 0.375, 0.7115, 0.375, 0.7115, 0.375, 0.7115, 0.375, 0.7115, 0.375, 0.7115, 0.375, 0.7115, 0.375, 0.7115, 0.375, 0.7115, 0.625, 0.7115, 0.375, 0.7115, 0.375, 0.7115, 0.625, 0.7115, 0.625, 0.7115, 0.625, 0.7115, 0.625, 0.7115, 0.625, 0.7115, 0.625, 0.7115, 0.375, 0.7115, 0.375, 0.7115, 0.625, 0.7115, 0.625, 0.7115, 0.625, 0.7115, 0.625, 0.7115, 0.625, 0.7115, 0.375, 0.7115, 0.625, 0.7115, 0.625, 0.7115, 0.375, 0.7115, 0.375, 0.7115, 0.375, 0.7115, 0.375, 0.7115, 0.375, 0.7115, 0.625, 0.7115, 0.375, 0.7115, 0.375, 0.7115, 0.625, 0.7115, 0.375, 0.7115, 0.625, 0.7115, 0.625, 0.7115, 0.375, 0.7115, 0.625, 0.7115, 0.375, 0.7115, 0.375, 0.7115, 0.625, 0.7115, 0.625, 0.7115, 0.625, 0.7115, 0.625, 0.7115, 0.625, 0.7115, 0.375, 0.7115, 0.625, 0.7115, 0.625, 0.7115, 0.375, 0.7115, 0.625, 0.7115, 0.625, 0.75, 0.625, 0.75, 0.625, 0.7115, 0.375, 0.75, 0.375, 0.7115, 0.375, 0.7115, 0.375, 0.75, 0.625, 0.75, 0.375, 0.75, 0.375, 0.75, 0.625, 0.75, 0.625, 0.7115, 0.625, 0.75, 0.625, 0.75, 0.625, 0.7115, 0.625, 0.7231, 0.625, 0.7231, 0.625, 0.7384, 0.625, 0.7384, 0.625, 0.7115, 0.625, 0.7115, 0.625, 0.7115, 0.625, 0.7115, 0.625, 0.75, 0.625, 0.75, 0.625, 0.75, 0.625, 0.75, 0.625, 0.7231, 0.625, 0.7384, 0.625, 0.75, 0.625, 0.7115, 0.625, 0.7384, 0.625, 0.7231, 0.625, 0.7115, 0.625, 0.75, 0.625, 0.7384, 0.625, 0.7231, 0.625, 0.7115, 0.625, 0.75, 0.625, 0.7231, 0.625, 0.7384, 0.625, 0.75, 0.625, 0.7115, 0.625, 0.7231, 0.625, 0.7231, 0.625, 0.7115, 0.625, 0.7115, 0.625, 0.7384, 0.625, 0.7384, 0.625, 0.75, 0.625, 0.75, 0.625, 0.7384, 0.625, 0.7384, 0.625, 0.75, 0.625, 0.75, 0.625, 0.7231, 0.625, 0.7231, 0.625, 0.7115, 0.625, 0.7115, 0.625, 0.7231, 0.625, 0.7384, 0.625, 0.7384, 0.625, 0.7231, 0.625, 0.7384, 0.625, 0.7384, 0.625, 0.7384, 0.625, 0.7384, 0.625, 0.7115, 0.375, 0.7115, 0.375, 0.7115, 0.625, 0.7115, 0.375, 0.7115, 0.375, 0.7115, 0.375, 0.7115, 0.375, 0.7115, 0.625, 0.7115, 0.625, 0.7115, 0.625, 0.7115, 0.625, 0.7115, 0.375, 0.7115, 0.625, 0.7115, 0.625, 0.7115, 0.375, 0.7115, 0.375, 0.7115, 0.625, 0.7115, 0.625, 0.7115, 0.375, 0.7115, 0.375, 0.7115, 0.375, 0.7115, 0.375, 0.7115, 0.375, 0.7115, 0.625, 0.7115, 0.625, 0.7115, 0.625, 0.7115, 0.625, 0.7115, 0.375, 0.7115, 0.625, 0.7115, 0.625, 0.7115, 0.375, 0.7115, 0.625, 0.7115, 0.375, 0.7115, 0.375, 0.7115, 0.625, 0.7115, 0.375, 0.7115, 0.375, 0.7115, 0.375, 0.7115, 0.375, 0.7115, 0.625, 0.7115, 0.625, 0.7115, 0.625, 0.7115, 0.625, 0.7115, 0.375, 0.7115, 0.625, 0.7115, 0.625, 0.7115, 0.375, 0.7115, 0.625, 0.75, 0.375, 0.75, 0.375, 0.75, 0.625, 0.75, 0.625, 0.75, 0.375, 0.75, 0.375, 0.75, 0.625, 0.75, 0.625, 0.75, 0.625, 0.75, 0.625, 0.75, 0.625, 0.75, 0.375, 0.75, 0.625, 0.75, 0.625, 0.75, 0.375, 0.75, 0.875, 0.75, 0.875, 0.7115, 0.875, 0.7115, 0.875, 0.75, 0.125, 0.7115, 0.125, 0.75, 0.125, 0.75, 0.125, 0.7115, 0.625, 0.03853, 0.375, 0.03853, 0.375, 0.03853, 0.625, 0.03853, 0.375, 1.0, 0.625, 1.0, 0.625, 1.0, 0.375, 1.0, 0.375, 0.0, 0.625, 0.0, 0.625, 0.03853, 0.375, 0.03853, 0.125, 0.7115, 0.125, 0.75, 0.125, 0.75, 0.125, 0.7115, 0.625, 0.03853, 0.375, 0.03853, 0.375, 0.03853, 0.625, 0.03853, 0.625, 1.0, 0.625, 1.0, 0.625, 1.0, 0.625, 1.0, 0.375, 0.75, 0.625, 0.75, 0.625, 1.0, 0.375, 1.0, 0.375, 1.0, 0.625, 1.0, 0.625, 1.0, 0.375, 1.0, 0.375, 1.0, 0.625, 1.0, 0.625, 1.0, 0.375, 1.0, 0.625, 1.0, 0.375, 1.0, 0.375, 1.0, 0.625, 1.0, 0.125, 0.75, 0.125, 0.75, 0.125, 0.75, 0.125, 0.75, 0.625, 0.75, 0.625, 0.75, 0.625, 0.75, 0.625, 0.75, 0.375, 0.75, 0.625, 0.75, 0.625, 0.75, 0.375, 0.75, 0.125, 0.75, 0.125, 0.75, 0.125, 0.75, 0.125, 0.75, 0.125, 0.75, 0.375, 0.75, 0.375, 0.75, 0.125, 0.75, 0.375, 1.0, 0.625, 1.0, 0.625, 1.0, 0.375, 1.0, 0.875, 0.75, 0.625, 1.0, 0.625, 1.0, 0.875, 0.75, 0.375, 1.0, 0.625, 1.0, 0.625, 1.0, 0.375, 1.0, 0.625, 0.75, 0.875, 0.75, 0.875, 0.75, 0.625, 0.75, 0.875, 0.75, 0.875, 0.75, 0.875, 0.75, 0.875, 0.75, 0.875, 0.75, 0.875, 0.75, 0.875, 0.75, 0.875, 0.75, 0.875, 0.75, 0.875, 0.75, 0.625, 1.0, 0.625, 1.0, 0.625, 0.0, 0.625, 0.0, 0.625, 0.0, 0.625, 0.0, 0.875, 0.75, 0.625, 1.0, 0.625, 1.0, 0.875, 0.75, 0.625, 1.0, 0.625, 1.0, 0.625, 1.0, 0.625, 1.0, 0.625, 1.0, 0.625, 1.0, 0.625, 1.0, 0.625, 1.0, 0.625, 1.0, 0.875, 0.75, 0.875, 0.75, 0.625, 1.0, 0.875, 0.75, 0.625, 1.0, 0.625, 1.0, 0.875, 0.75, 0.625, 1.0, 0.625, 1.0, 0.625, 1.0, 0.625, 1.0, 0.875, 0.75, 0.875, 0.75, 0.625, 1.0, 0.625, 1.0, 0.8161, 0.75, 0.6839, 0.75, 0.625, 0.75, 0.875, 0.75, 0.875, 0.75, 0.875, 0.75, 0.875, 0.75, 0.875, 0.75, 0.875, 0.75, 0.875, 0.75, 0.875, 0.75, 0.875, 0.75, 0.625, 0.8089, 0.625, 0.9411, 0.625, 1.0, 0.625, 0.75, 0.625, 1.0, 0.625, 1.0, 0.625, 1.0, 0.625, 1.0, 0.625, 1.0, 0.625, 1.0, 0.625, 1.0, 0.625, 1.0, 0.6839, 0.75, 0.8161, 0.75, 0.875, 0.75, 0.625, 0.75, 0.875, 0.75, 0.875, 0.75, 0.875, 0.75, 0.875, 0.75, 0.875, 0.75, 0.875, 0.75, 0.875, 0.75, 0.875, 0.75, 0.625, 0.9411, 0.625, 0.8089, 0.625, 0.75, 0.625, 1.0, 0.625, 1.0, 0.625, 1.0, 0.625, 1.0, 0.625, 1.0, 0.625, 1.0, 0.625, 1.0, 0.625, 1.0, 0.625, 1.0, 0.8161, 0.75, 0.8161, 0.75, 0.875, 0.75, 0.875, 0.75, 0.6839, 0.75, 0.6839, 0.75, 0.625, 0.75, 0.625, 0.75, 0.625, 0.8089, 0.625, 0.8089, 0.625, 0.75, 0.625, 0.75, 0.875, 0.75, 0.875, 0.75, 0.875, 0.75, 0.875, 0.75, 0.625, 1.0, 0.625, 1.0, 0.625, 1.0, 0.625, 1.0, 0.625, 1.0, 0.625, 1.0, 0.625, 1.0, 0.625, 1.0, 0.875, 0.75, 0.875, 0.75, 0.875, 0.75, 0.875, 0.75, 0.625, 1.0, 0.625, 1.0, 0.625, 1.0, 0.625, 1.0, 0.875, 0.75, 0.875, 0.75, 0.875, 0.75, 0.875, 0.75, 0.625, 0.9411, 0.625, 0.9411, 0.625, 1.0, 0.625, 1.0, 0.875, 0.75, 0.875, 0.75, 0.875, 0.75, 0.875, 0.75, 0.625, 1.0, 0.625, 1.0, 0.625, 1.0, 0.625, 1.0, 0.625, 1.0, 0.875, 0.75, 0.875, 0.75, 0.625, 1.0, 0.875, 0.75, 0.625, 1.0, 0.625, 1.0, 0.875, 0.75, 0.8161, 0.75, 0.625, 0.9411, 0.625, 0.8089, 0.6839, 0.75, 0.6839, 0.75, 0.625, 0.8089, 0.625, 0.8089, 0.6839, 0.75, 0.8161, 0.75, 0.625, 0.9411, 0.625, 0.9411, 0.8161, 0.75, 0.8161, 0.75, 0.6839, 0.75, 0.625, 0.8089, 0.625, 0.9411, 0.625, 0.5, 0.375, 0.5, 0.375, 0.5, 0.625, 0.5, 0.625, 0.5, 0.375, 0.5, 0.375, 0.5, 0.625, 0.5, 0.375, 0.5, 0.375, 0.5, 0.375, 0.5, 0.375, 0.5, 0.375, 0.5, 0.625, 0.5, 0.625, 0.5, 0.375, 0.5, 0.375, 0.5, 0.625, 0.5, 0.625, 0.5, 0.375, 0.5, 0.625, 0.5, 0.625, 0.5, 0.625, 0.5, 0.625, 0.5, 0.375, 0.5, 0.625, 0.5, 0.625, 0.5, 0.375, 0.5, 0.375, 0.5, 0.625, 0.5, 0.625, 0.5, 0.375, 0.5, 0.375, 0.5, 0.375, 0.5, 0.375, 0.5, 0.375, 0.5, 0.375, 0.5, 0.375, 0.5, 0.375, 0.5, 0.375, 0.5, 0.375, 0.5, 0.375, 0.5, 0.375, 0.5, 0.375, 0.5, 0.375, 0.5, 0.375, 0.5, 0.375, 0.5, 0.375, 0.5, 0.625, 0.5, 0.375, 0.5, 0.375, 0.5, 0.625, 0.5, 0.625, 0.5, 0.375, 0.5, 0.375, 0.5, 0.625, 0.5, 0.625, 0.5, 0.375, 0.5, 0.375, 0.5, 0.625, 0.5, 0.625, 0.5, 0.375, 0.5, 0.375, 0.5, 0.625, 0.5, 0.625, 0.5, 0.625, 0.5, 0.625, 0.5, 0.625, 0.5, 0.625, 0.5, 0.625, 0.5, 0.625, 0.5, 0.625, 0.5, 0.625, 0.5, 0.625, 0.5, 0.625, 0.5, 0.625, 0.5, 0.625, 0.5, 0.625, 0.5, 0.625, 0.5, 0.625, 0.5, 0.375, 0.5, 0.625, 0.5, 0.625, 0.5, 0.375, 0.5, 0.375, 0.5, 0.625, 0.5, 0.625, 0.5, 0.375, 0.5, 0.375, 0.5, 0.625, 0.5, 0.625, 0.5, 0.375, 0.5, 0.625, 0.5, 0.625, 0.5, 0.625, 0.5, 0.625, 0.5, 0.625, 0.5, 0.375, 0.5, 0.375, 0.5, 0.625, 0.5, 0.625, 0.5, 0.375, 0.5, 0.375, 0.5, 0.625, 0.5, 0.375, 0.5, 0.375, 0.5, 0.375, 0.5, 0.375, 0.5, 0.375, 0.5, 0.375, 0.5, 0.375, 0.5, 0.375, 0.5, 0.375, 0.5, 0.625, 0.5, 0.625, 0.5, 0.375, 0.5, 0.375, 0.5, 0.625, 0.5, 0.625, 0.5, 0.375, 0.5, 0.375, 0.5, 0.375, 0.5, 0.375, 0.5, 0.375, 0.5, 0.625, 0.5, 0.625, 0.5, 0.625, 0.5, 0.625, 0.5, 0.375, 0.5, 0.375, 0.5, 0.375, 0.5, 0.375, 0.5, 0.625, 0.5, 0.375, 0.5, 0.375, 0.5, 0.625, 0.5, 0.375, 0.5, 0.375, 0.5, 0.375, 0.5, 0.375, 0.5, 0.625, 0.5, 0.625, 0.5, 0.625, 0.5, 0.625, 0.5, 0.625, 0.5, 0.625, 0.5, 0.625, 0.5, 0.625, 0.5, 0.375, 0.5, 0.625, 0.5, 0.625, 0.5, 0.375, 0.5, 0.625, 0.5, 0.375, 0.5, 0.375, 0.5, 0.625, 0.5, 0.375, 0.5, 0.375, 0.5, 0.375, 0.5, 0.375, 0.5, 0.625, 0.5, 0.375, 0.5, 0.375, 0.5, 0.625, 0.5, 0.625, 0.5, 0.375, 0.5, 0.375, 0.5, 0.625, 0.5, 0.625, 0.5, 0.625, 0.5, 0.625, 0.5, 0.625, 0.5, 0.375, 0.5, 0.625, 0.5, 0.625, 0.5, 0.375, 0.5, 0.375, 0.5, 0.625, 0.5, 0.625, 0.5, 0.375, 0.5, 0.625, 0.5, 0.625, 0.5, 0.625, 0.5, 0.625, 0.5, 0.625, 0.5, 0.375, 0.5, 0.375, 0.5, 0.625, 0.5, 0.375, 0.5, 0.375, 0.5, 0.375, 0.5, 0.375, 0.5, 0.625, 0.5, 0.625, 0.5, 0.625, 0.5, 0.625, 0.5, 0.375, 0.5, 0.625, 0.5, 0.625, 0.5, 0.375, 0.5, 0.375, 0.5, 0.625, 0.5, 0.625, 0.5, 0.375, 0.5, 0.375, 0.5, 0.625, 0.5, 0.625, 0.5, 0.375, 0.5, 0.375, 0.5, 0.625, 0.5, 0.625, 0.5, 0.375, 0.5, 0.625, 0.5, 0.625, 0.5, 0.625, 0.5, 0.625, 0.5, 0.625, 0.5, 0.375, 0.5, 0.375, 0.5, 0.625, 0.5, 0.625, 0.5, 0.375, 0.5, 0.375, 0.5, 0.625, 0.5, 0.375, 0.5, 0.375, 0.5, 0.375, 0.5, 0.375, 0.5, 0.375, 0.5, 0.375, 0.5, 0.375, 0.5, 0.375, 0.5, 0.375, 0.5, 0.625, 0.5, 0.625, 0.5, 0.375, 0.5, 0.375, 0.5, 0.625, 0.5, 0.625, 0.5, 0.375, 0.5, 0.375, 0.5, 0.375, 0.5, 0.375, 0.5, 0.375, 0.5, 0.625, 0.5, 0.625, 0.5, 0.625, 0.5, 0.625, 0.5, 0.375, 0.5, 0.375, 0.5, 0.375, 0.5, 0.375, 0.5, 0.625, 0.5, 0.375, 0.5, 0.375, 0.5, 0.625, 0.5, 0.375, 0.5, 0.375, 0.5, 0.375, 0.5, 0.375, 0.5, 0.625, 0.5, 0.625, 0.5, 0.625, 0.5, 0.625, 0.5, 0.625, 0.5, 0.625, 0.5, 0.625, 0.5, 0.625, 0.5, 0.375, 0.5, 0.625, 0.5, 0.625, 0.5, 0.375, 0.5, 0.625, 0.5, 0.375, 0.5, 0.375, 0.5, 0.625, 0.5, 0.375, 0.5, 0.375, 0.5, 0.375, 0.5, 0.375, 0.5, 0.625, 0.5, 0.375, 0.5, 0.375, 0.5, 0.625, 0.5, 0.625, 0.5, 0.375, 0.5, 0.375, 0.5, 0.625, 0.5, 0.625, 0.5, 0.625, 0.5, 0.625, 0.5, 0.625, 0.5, 0.375, 0.5, 0.625, 0.5, 0.625, 0.5, 0.375, 0.5, 0.375, 0.5, 0.625, 0.5, 0.625, 0.5, 0.375, 0.5, 0.625, 0.5, 0.625, 0.5, 0.625, 0.5, 0.625, 0.5, 0.625, 0.5, 0.375, 0.5, 0.375, 0.5, 0.625, 0.5, 0.375, 0.5, 0.375, 0.5, 0.375, 0.5, 0.375, 0.5, 0.625, 0.5, 0.375, 0.5, 0.375, 0.5, 0.625, 0.5, 0.375, 0.5, 0.375, 0.5, 0.375, 0.5, 0.375, 0.5, 0.375, 0.5, 0.625, 0.5, 0.625, 0.5, 0.375, 0.5, 0.625, 0.5, 0.625, 0.5, 0.625, 0.5, 0.625, 0.5, 0.625, 0.5, 0.625, 0.5, 0.625, 0.5, 0.625, 0.5, 0.375, 0.5, 0.625, 0.5, 0.625, 0.5, 0.375, 0.5, 0.375, 0.5, 0.375, 0.5, 0.375, 0.5, 0.375, 0.5, 0.625, 0.5, 0.375, 0.5, 0.375, 0.5, 0.625, 0.5, 0.625, 0.5, 0.625, 0.5, 0.625, 0.5, 0.625, 0.5, 0.625, 0.5, 0.625, 0.5, 0.625, 0.5, 0.625, 0.5, 0.375, 0.5, 0.375, 0.5, 0.375, 0.5, 0.375, 0.5, 0.625, 0.5, 0.375, 0.5, 0.375, 0.5, 0.625, 0.5, 0.375, 0.5, 0.375, 0.5, 0.375, 0.5, 0.375, 0.5, 0.625, 0.5, 0.375, 0.5, 0.375, 0.5, 0.625, 0.5, 0.375, 0.5, 0.375, 0.5, 0.375, 0.5, 0.375, 0.5, 0.375, 0.5, 0.625, 0.5, 0.625, 0.5, 0.375, 0.5, 0.625, 0.5, 0.625, 0.5, 0.625, 0.5, 0.625, 0.5, 0.375, 0.5, 0.375, 0.5, 0.375, 0.5, 0.375, 0.5, 0.625, 0.5, 0.625, 0.5, 0.625, 0.5, 0.625, 0.5, 0.375, 0.5, 0.625, 0.5, 0.625, 0.5, 0.375, 0.5, 0.375, 0.5, 0.625, 0.5, 0.625, 0.5, 0.375, 0.5, 0.625, 0.5, 0.375, 0.5, 0.375, 0.5, 0.625, 0.5, 0.625, 0.5, 0.375, 0.5, 0.375, 0.5, 0.625, 0.5, 0.375, 0.5, 0.375, 0.5, 0.375, 0.5, 0.375, 0.5, 0.375, 0.5, 0.375, 0.5, 0.375, 0.5, 0.375, 0.5, 0.375, 0.5, 0.625, 0.5, 0.625, 0.5, 0.375, 0.5, 0.375, 0.5, 0.375, 0.5, 0.375, 0.5, 0.375, 0.5, 0.375, 0.5, 0.625, 0.5, 0.625, 0.5, 0.375, 0.5, 0.625, 0.5, 0.625, 0.5, 0.625, 0.5, 0.625, 0.5, 0.625, 0.5, 0.625, 0.5, 0.625, 0.5, 0.625, 0.5, 0.375, 0.5, 0.625, 0.5, 0.625, 0.5, 0.375, 0.5, 0.625, 0.5, 0.625, 0.5, 0.625, 0.5, 0.625, 0.5, 0.375, 0.5, 0.625, 0.5, 0.625, 0.5, 0.375, 0.5, 0.375, 0.5, 0.375, 0.5, 0.375, 0.5, 0.375, 0.5, 0.375, 0.5, 0.375, 0.5, 0.375, 0.5, 0.375, 0.5, 0.375, 0.5, 0.625, 0.5, 0.625, 0.5, 0.375, 0.5, 0.625, 0.5, 0.625, 0.5, 0.625, 0.5, 0.625, 0.5, 0.375, 0.5, 0.375, 0.5, 0.375, 0.5, 0.375, 0.5, 0.625, 0.5, 0.375, 0.5, 0.375, 0.5, 0.625, 0.5, 0.625, 0.5, 0.625, 0.5, 0.625, 0.5, 0.625, 0.5, 0.375, 0.5, 0.625, 0.5, 0.625, 0.5, 0.375, 0.5, 0.375, 0.5, 0.375, 0.5, 0.375, 0.5, 0.375, 0.5, 0.625, 0.5, 0.625, 0.5, 0.625, 0.5, 0.625, 0.5, 0.375, 0.5, 0.625, 0.5, 0.625, 0.5, 0.375, 0.5, 0.625, 0.5, 0.375, 0.5, 0.375, 0.5, 0.625, 0.5, 0.625, 0.5, 0.625, 0.5, 0.625, 0.5, 0.625, 0.5, 0.625, 0.5, 0.375, 0.5, 0.375, 0.5, 0.625, 0.5, 0.375, 0.5, 0.375, 0.5, 0.375, 0.5, 0.375, 0.5, 0.375, 0.5, 0.375, 0.5, 0.375, 0.5, 0.375, 0.5, 0.375, 0.5, 0.625, 0.5, 0.625, 0.5, 0.375, 0.5, 0.625, 0.5, 0.375, 0.5, 0.375, 0.5, 0.625, 0.5, 0.375, 0.5, 0.625, 0.5, 0.625, 0.5, 0.375, 0.5, 0.625, 0.5, 0.375, 0.5, 0.375, 0.5, 0.625, 0.5, 0.625, 0.5, 0.625, 0.5, 0.625, 0.5, 0.625, 0.5, 0.625, 0.5, 0.625, 0.5, 0.625, 0.5, 0.625, 0.5, 0.625, 0.5, 0.625, 0.5, 0.625, 0.5, 0.625, 0.5, 0.625, 0.5, 0.625, 0.5, 0.625, 0.5, 0.625, 0.5, 0.625, 0.5, 0.625, 0.5, 0.625, 0.5, 0.625, 0.5, 0.625, 0.5, 0.625, 0.5, 0.625, 0.5, 0.625, 0.5, 0.625, 0.5, 0.625, 0.5, 0.625, 0.5, 0.625, 0.5, 0.625, 0.5, 0.625, 0.5, 0.625, 0.5, 0.625, 0.5, 0.625, 0.5, 0.625, 0.5, 0.625, 0.5, 0.625, 0.5, 0.625, 0.5, 0.625, 0.5, 0.625, 0.5, 0.625, 0.5, 0.625, 0.5, 0.625, 0.5, 0.625, 0.5, 0.625, 0.5, 0.625, 0.5, 0.375, 0.5, 0.375, 0.5, 0.625, 0.5, 0.625, 0.5, 0.625, 0.5, 0.625, 0.5, 0.625, 0.5, 0.625, 0.5, 0.625, 0.5, 0.625, 0.5, 0.625, 0.5, 0.375, 0.5, 0.375, 0.5, 0.375, 0.5, 0.375, 0.5, 0.625, 0.5, 0.375, 0.5, 0.375, 0.5, 0.625, 0.5, 0.625, 0.5, 0.375, 0.5, 0.375, 0.5, 0.625, 0.5, 0.375, 0.5, 0.375, 0.5, 0.375, 0.5, 0.375, 0.5, 0.375, 0.5, 0.625, 0.5, 0.625, 0.5, 0.375, 0.5, 0.375, 0.5, 0.375, 0.5, 0.375, 0.5, 0.375, 0.5, 0.625, 0.5, 0.375, 0.5, 0.375, 0.5, 0.625, 0.5, 0.625, 0.5, 0.625, 0.5, 0.625, 0.5, 0.625, 0.5, 0.375, 0.5, 0.625, 0.5, 0.625, 0.5, 0.375, 0.5, 0.375, 0.5, 0.375, 0.5, 0.375, 0.5, 0.375, 0.5, 0.375, 0.5, 0.625, 0.5, 0.625, 0.5, 0.375, 0.5, 0.625, 0.5, 0.375, 0.5, 0.375, 0.5, 0.625, 0.5, 0.375, 0.5, 0.375, 0.5, 0.375, 0.5, 0.375, 0.5, 0.375, 0.5, 0.625, 0.5, 0.625, 0.5, 0.375, 0.5, 0.625, 0.5, 0.625, 0.5, 0.625, 0.5, 0.625, 0.5, 0.625, 0.5, 0.625, 0.5, 0.625, 0.5, 0.625, 0.5, 0.375, 0.5, 0.375, 0.5, 0.375, 0.5, 0.375, 0.5, 0.375, 0.5, 0.625, 0.5, 0.625, 0.5, 0.375, 0.5, 0.375, 0.5, 0.625, 0.5, 0.625, 0.5, 0.375, 0.5, 0.625, 0.5, 0.625, 0.5, 0.625, 0.5, 0.625, 0.5, 0.375, 0.5, 0.625, 0.5, 0.625, 0.5, 0.375, 0.5, 0.375, 0.5, 0.375, 0.5, 0.375, 0.5, 0.375, 0.5, 0.625, 0.5, 0.375, 0.5, 0.375, 0.5, 0.625, 0.5, 0.625, 0.5, 0.625, 0.5, 0.625, 0.5, 0.625, 0.5, 0.375, 0.5, 0.375, 0.5, 0.375, 0.5, 0.375, 0.5, 0.625, 0.5, 0.625, 0.5, 0.625, 0.5, 0.625, 0.5, 0.625, 0.5, 0.375, 0.5, 0.375, 0.5, 0.625, 0.5, 0.625, 0.5, 0.375, 0.5, 0.375, 0.5, 0.625, 0.5, 0.375, 0.5, 0.625, 0.5, 0.625, 0.5, 0.375, 0.5, 0.375, 0.5, 0.375, 0.5, 0.375, 0.5, 0.375, 0.5, 0.375, 0.5, 0.375, 0.5, 0.375, 0.5, 0.375, 0.5, 0.625, 0.5, 0.375, 0.5, 0.375, 0.5, 0.625, 0.5, 0.625, 0.5, 0.375, 0.5, 0.375, 0.5, 0.625, 0.5, 0.375, 0.5, 0.375, 0.5, 0.375, 0.5, 0.375, 0.5, 0.625, 0.5, 0.625, 0.5, 0.625, 0.5, 0.625, 0.5, 0.375, 0.5, 0.625, 0.5, 0.625, 0.5, 0.375, 0.5, 0.625, 0.5, 0.625, 0.5, 0.625, 0.5, 0.625, 0.5, 0.625, 0.5, 0.375, 0.5, 0.375, 0.5, 0.625, 0.5, 0.375, 0.5, 0.625, 0.5, 0.625, 0.5, 0.375, 0.5, 0.375, 0.5, 0.625, 0.5, 0.625, 0.5, 0.375, 0.5, 0.375, 0.5, 0.625, 0.5, 0.625, 0.5, 0.375, 0.5, 0.375, 0.5, 0.375, 0.5, 0.375, 0.5, 0.375, 0.5, 0.625, 0.5, 0.625, 0.5, 0.625, 0.5, 0.625, 0.5, 0.375, 0.5, 0.625, 0.5, 0.625, 0.5, 0.375, 0.5, 0.375, 0.5, 0.375, 0.5, 0.375, 0.5, 0.375, 0.5, 0.625, 0.5, 0.625, 0.5, 0.625, 0.5, 0.625, 0.5, 0.375, 0.5, 0.375, 0.5, 0.375, 0.5, 0.375, 0.5, 0.625, 0.5, 0.375, 0.5, 0.375, 0.5, 0.625, 0.5, 0.375, 0.5, 0.625, 0.5, 0.625, 0.5, 0.375, 0.5, 0.625, 0.5, 0.625, 0.5, 0.625, 0.5, 0.625, 0.5, 0.625, 0.5, 0.375, 0.5, 0.375, 0.5, 0.625, 0.5, 0.375, 0.5, 0.625, 0.5, 0.625, 0.5, 0.375, 0.5, 0.625, 0.5, 0.625, 0.5, 0.625, 0.5, 0.625, 0.5, 0.375, 0.5, 0.375, 0.5, 0.375, 0.5, 0.375, 0.5, 0.625, 0.5, 0.375, 0.5, 0.375, 0.5, 0.625, 0.5, 0.375, 0.5, 0.625, 0.5, 0.625, 0.5, 0.375, 0.5, 0.625, 0.5, 0.625, 0.5, 0.625, 0.5, 0.625, 0.5, 0.375, 0.5, 0.625, 0.5, 0.625, 0.5, 0.375, 0.5, 0.375, 0.5, 0.375, 0.5, 0.375, 0.5, 0.375, 0.5, 0.625, 0.5, 0.375, 0.5, 0.375, 0.5, 0.625, 0.5, 0.625, 0.5, 0.625, 0.5, 0.625, 0.5, 0.625, 0.5, 0.375, 0.5, 0.625, 0.5, 0.625, 0.5, 0.375, 0.5, 0.375, 0.5, 0.375, 0.5, 0.375, 0.5, 0.375, 0.5, 0.625, 0.5, 0.375, 0.5, 0.375, 0.5, 0.625, 0.5, 0.625, 0.5, 0.625, 0.5, 0.625, 0.5, 0.625, 0.5, 0.375, 0.5, 0.625, 0.5, 0.625, 0.5, 0.375, 0.5, 0.375, 0.5, 0.375, 0.5, 0.375, 0.5, 0.375, 0.5, 0.375, 0.5, 0.375, 0.5, 0.375, 0.5, 0.375, 0.5, 0.625, 0.5, 0.375, 0.5, 0.375, 0.5, 0.625, 0.5, 0.625, 0.5, 0.625, 0.5, 0.625, 0.5, 0.625, 0.5, 0.375, 0.5, 0.375, 0.5, 0.375, 0.5, 0.375, 0.5, 0.625, 0.5, 0.375, 0.5, 0.375, 0.5, 0.625, 0.5, 0.375, 0.5, 0.375, 0.5, 0.375, 0.5, 0.375, 0.5, 0.625, 0.5, 0.625, 0.5, 0.625, 0.5, 0.625, 0.5, 0.375, 0.5, 0.625, 0.5, 0.625, 0.5, 0.375, 0.5, 0.625, 0.5, 0.375, 0.5, 0.375, 0.5, 0.625, 0.5, 0.375, 0.5, 0.375, 0.5, 0.375, 0.5, 0.375, 0.5, 0.625, 0.5, 0.625, 0.5, 0.625, 0.5, 0.625, 0.5, 0.375, 0.5, 0.625, 0.5, 0.625, 0.5, 0.375, 0.5, 0.375, 0.5, 0.625, 0.5, 0.625, 0.5, 0.375, 0.5, 0.625, 0.5, 0.625, 0.5, 0.625, 0.5, 0.625, 0.5, 0.625, 0.5, 0.375, 0.5, 0.375, 0.5, 0.625, 0.5, 0.375, 0.5, 0.375, 0.5, 0.375, 0.5, 0.375, 0.5, 0.375, 0.5, 0.625, 0.5, 0.625, 0.5, 0.375, 0.5, 0.625, 0.5, 0.625, 0.5, 0.625, 0.5, 0.625, 0.5, 0.625, 0.5, 0.625, 0.5, 0.625, 0.5, 0.625, 0.5, 0.375, 0.5, 0.375, 0.5, 0.375, 0.5, 0.375, 0.5, 0.375, 0.5, 0.375, 0.5, 0.375, 0.7115, 0.375, 0.7115, 0.625, 0.5, 0.625, 0.7115, 0.375, 0.7115, 0.375, 0.5, 0.375, 0.7115, 0.375, 0.5, 0.625, 0.5, 0.625, 0.7115, 0.625, 0.5, 0.625, 0.5, 0.625, 0.7115, 0.625, 0.7115, 0.625, 0.5, 0.375, 0.5, 0.375, 0.5, 0.625, 0.5, 0.625, 0.5, 0.375, 0.5, 0.375, 0.5, 0.625, 0.5, 0.375, 0.5, 0.625, 0.5, 0.625, 0.5, 0.375, 0.5, 0.375, 0.5, 0.375, 0.5, 0.375, 0.5, 0.375, 0.5, 0.625, 0.5, 0.625, 0.5, 0.625, 0.5, 0.625, 0.5, 0.625, 0.5, 0.375, 0.5, 0.375, 0.5, 0.625, 0.5, 0.625, 0.5, 0.375, 0.5, 0.375, 0.5, 0.625, 0.5, 0.625, 0.5, 0.375, 0.5, 0.375, 0.5, 0.625, 0.5, 0.625, 0.5, 0.625, 0.5, 0.625, 0.5, 0.625, 0.5, 0.375, 0.5, 0.375, 0.5, 0.375, 0.5, 0.375, 0.5, 0.625, 0.5, 0.625, 0.5, 0.625, 0.5, 0.625, 0.5, 0.375, 0.5, 0.625, 0.5, 0.625, 0.5, 0.375, 0.5, 0.625, 0.5, 0.625, 0.5, 0.625, 0.5, 0.625, 0.5, 0.375, 0.5, 0.375, 0.5, 0.375, 0.5, 0.375, 0.5, 0.625, 0.5, 0.375, 0.5, 0.375, 0.5, 0.625, 0.5, 0.375, 0.5, 0.375, 0.5, 0.375, 0.5, 0.375, 0.5, 0.625, 0.5, 0.375, 0.5, 0.375, 0.5, 0.625, 0.5, 0.375, 0.5, 0.625, 0.5, 0.625, 0.5, 0.375, 0.5, 0.625, 0.5, 0.375, 0.5, 0.375, 0.5, 0.625, 0.5, 0.375, 0.5, 0.375, 0.5, 0.375, 0.5, 0.375, 0.5, 0.625, 0.5, 0.625, 0.5, 0.625, 0.5, 0.625, 0.5, 0.375, 0.5, 0.625, 0.5, 0.625, 0.5, 0.375, 0.5])
me_cube.materials.append(mat_material)
me_cube.materials.append(mat_material_003)
me_cube.use_remesh_preserve_volume = False
me_cube.use_remesh_preserve_attributes = False
me_cube.use_mirror_vertex_groups = False
me_cube.update()
me_cube_001 = bpy.data.meshes.new('Cube.001')
me_cube_001.from_pydata([(-0.4736, 0.8794, -0.4272), (-0.4736, 0.8794, 1.134), (0.4736, 0.8794, -0.4272), (0.4736, 0.8794, 1.134), (-0.4736, -0.8794, -0.4272), (-0.4736, -0.8794, 1.134), (0.4736, -0.8794, -0.4272), (0.4736, -0.8794, 1.134), (-0.4736, 3.168, -3.422), (-0.4736, 3.168, 2.716), (0.4736, 3.168, 2.716), (0.4736, 3.168, -3.422), (0.4736, -3.168, -3.422), (0.4736, -3.168, 2.716), (-0.4736, -3.168, 2.716), (-0.4736, -3.168, -3.422)], [], [(8, 9, 10, 11), (12, 13, 14, 15), (11, 12, 15, 8), (13, 10, 9, 14), (0, 1, 9, 8), (3, 2, 11, 10), (2, 6, 12, 11), (7, 3, 10, 13), (6, 7, 13, 12), (5, 4, 15, 14), (4, 0, 8, 15), (1, 5, 14, 9), (6, 2, 0, 4), (0, 2, 3, 1), (3, 7, 5, 1), (6, 4, 5, 7)])
_uv = me_cube_001.uv_layers.new(name='UVMap')
_uv.uv.foreach_set('vector', [0.375, 0.0, 0.625, 0.0, 0.625, 0.25, 0.375, 0.25, 0.375, 0.5, 0.625, 0.5, 0.625, 0.75, 0.375, 0.75, 0.125, 0.5, 0.375, 0.5, 0.375, 0.75, 0.125, 0.75, 0.625, 0.5, 0.875, 0.5, 0.875, 0.75, 0.625, 0.75, 0.4682, 0.9097, 0.5318, 0.9097, 0.625, 1.0, 0.375, 1.0, 0.5318, 0.3403, 0.4682, 0.3403, 0.375, 0.25, 0.625, 0.25, 0.4682, 0.3403, 0.4682, 0.4097, 0.375, 0.5, 0.375, 0.25, 0.5318, 0.4097, 0.5318, 0.3403, 0.625, 0.25, 0.625, 0.5, 0.4682, 0.4097, 0.5318, 0.4097, 0.625, 0.5, 0.375, 0.5, 0.5318, 0.8403, 0.4682, 0.8403, 0.375, 0.75, 0.625, 0.75, 0.4682, 0.8403, 0.4682, 0.9097, 0.375, 1.0, 0.375, 0.75, 0.5318, 0.9097, 0.5318, 0.8403, 0.625, 0.75, 0.625, 1.0, 0.4682, 0.4097, 0.4682, 0.3403, 0.4682, 0.9097, 0.4682, 0.8403, 0.4682, 0.9097, 0.4682, 0.3403, 0.5318, 0.3403, 0.5318, 0.9097, 0.5318, 0.3403, 0.5318, 0.4097, 0.5318, 0.8403, 0.5318, 0.9097, 0.4682, 0.4097, 0.4682, 0.8403, 0.5318, 0.8403, 0.5318, 0.4097])
me_cube_001.materials.append(mat_material_008)
me_cube_001.use_remesh_fix_poles = True
me_cube_001.use_remesh_preserve_attributes = False
me_cube_001.update()
me_cube_002 = bpy.data.meshes.new('Cube.002')
me_cube_002.from_pydata([(-1.0, 2.888, -1.0), (-1.0, 2.888, 1.0), (1.0, 2.888, -1.0), (1.0, 2.888, 1.0), (-1.0, -2.888, -1.0), (-1.0, -2.888, 1.0), (1.0, -2.888, -1.0), (1.0, -2.888, 1.0)], [], [(0, 1, 3, 2), (2, 3, 7, 6), (6, 7, 5, 4), (4, 5, 1, 0), (2, 6, 4, 0), (7, 3, 1, 5)])
_uv = me_cube_002.uv_layers.new(name='UVMap')
_uv.uv.foreach_set('vector', [0.375, 0.0, 0.625, 0.0, 0.625, 0.25, 0.375, 0.25, 0.375, 0.25, 0.625, 0.25, 0.625, 0.5, 0.375, 0.5, 0.375, 0.5, 0.625, 0.5, 0.625, 0.75, 0.375, 0.75, 0.375, 0.75, 0.625, 0.75, 0.625, 1.0, 0.375, 1.0, 0.125, 0.5, 0.375, 0.5, 0.375, 0.75, 0.125, 0.75, 0.625, 0.5, 0.875, 0.5, 0.875, 0.75, 0.625, 0.75])
me_cube_002.materials.append(mat_material_008)
me_cube_002.use_remesh_fix_poles = True
me_cube_002.use_remesh_preserve_attributes = False
me_cube_002.update()
me_cube_003 = bpy.data.meshes.new('Cube.003')
me_cube_003.from_pydata([(-1.0, -1.0, -1.0), (-1.0, -1.0, 1.0), (-1.0, 1.0, -1.0), (-1.0, 1.0, 1.0), (1.0, -1.0, -1.0), (1.0, -1.0, 1.0), (1.0, 1.0, -1.0), (1.0, 1.0, 1.0)], [], [(0, 1, 3, 2), (2, 3, 7, 6), (6, 7, 5, 4), (4, 5, 1, 0), (2, 6, 4, 0), (7, 3, 1, 5)])
_uv = me_cube_003.uv_layers.new(name='UVMap')
_uv.uv.foreach_set('vector', [0.375, 0.0, 0.625, 0.0, 0.625, 0.25, 0.375, 0.25, 0.375, 0.25, 0.625, 0.25, 0.625, 0.5, 0.375, 0.5, 0.375, 0.5, 0.625, 0.5, 0.625, 0.75, 0.375, 0.75, 0.375, 0.75, 0.625, 0.75, 0.625, 1.0, 0.375, 1.0, 0.125, 0.5, 0.375, 0.5, 0.375, 0.75, 0.125, 0.75, 0.625, 0.5, 0.875, 0.5, 0.875, 0.75, 0.625, 0.75])
me_cube_003.materials.append(mat_material_004)
me_cube_003.use_remesh_fix_poles = True
me_cube_003.use_remesh_preserve_attributes = False
me_cube_003.update()
me_cube_004 = bpy.data.meshes.new('Cube.004')
me_cube_004.from_pydata([(-0.4736, 0.8794, -0.4272), (-0.4736, 0.8794, 1.134), (0.4736, 0.8794, -0.4272), (0.4736, 0.8794, 1.134), (-0.4736, -0.8794, -0.4272), (-0.4736, -0.8794, 1.134), (0.4736, -0.8794, -0.4272), (0.4736, -0.8794, 1.134), (-0.4736, 3.168, -3.422), (-0.4736, 3.168, 2.716), (0.4736, 3.168, 2.716), (0.4736, 3.168, -3.422), (0.4736, -3.168, -3.422), (0.4736, -3.168, 2.716), (-0.4736, -3.168, 2.716), (-0.4736, -3.168, -3.422)], [], [(8, 9, 10, 11), (12, 13, 14, 15), (11, 12, 15, 8), (13, 10, 9, 14), (0, 1, 9, 8), (3, 2, 11, 10), (2, 6, 12, 11), (7, 3, 10, 13), (6, 7, 13, 12), (5, 4, 15, 14), (4, 0, 8, 15), (1, 5, 14, 9), (6, 2, 0, 4), (0, 2, 3, 1), (3, 7, 5, 1), (6, 4, 5, 7)])
_uv = me_cube_004.uv_layers.new(name='UVMap')
_uv.uv.foreach_set('vector', [0.375, 0.0, 0.625, 0.0, 0.625, 0.25, 0.375, 0.25, 0.375, 0.5, 0.625, 0.5, 0.625, 0.75, 0.375, 0.75, 0.125, 0.5, 0.375, 0.5, 0.375, 0.75, 0.125, 0.75, 0.625, 0.5, 0.875, 0.5, 0.875, 0.75, 0.625, 0.75, 0.4682, 0.9097, 0.5318, 0.9097, 0.625, 1.0, 0.375, 1.0, 0.5318, 0.3403, 0.4682, 0.3403, 0.375, 0.25, 0.625, 0.25, 0.4682, 0.3403, 0.4682, 0.4097, 0.375, 0.5, 0.375, 0.25, 0.5318, 0.4097, 0.5318, 0.3403, 0.625, 0.25, 0.625, 0.5, 0.4682, 0.4097, 0.5318, 0.4097, 0.625, 0.5, 0.375, 0.5, 0.5318, 0.8403, 0.4682, 0.8403, 0.375, 0.75, 0.625, 0.75, 0.4682, 0.8403, 0.4682, 0.9097, 0.375, 1.0, 0.375, 0.75, 0.5318, 0.9097, 0.5318, 0.8403, 0.625, 0.75, 0.625, 1.0, 0.4682, 0.4097, 0.4682, 0.3403, 0.4682, 0.9097, 0.4682, 0.8403, 0.4682, 0.9097, 0.4682, 0.3403, 0.5318, 0.3403, 0.5318, 0.9097, 0.5318, 0.3403, 0.5318, 0.4097, 0.5318, 0.8403, 0.5318, 0.9097, 0.4682, 0.4097, 0.4682, 0.8403, 0.5318, 0.8403, 0.5318, 0.4097])
me_cube_004.materials.append(mat_material_001)
me_cube_004.use_remesh_fix_poles = True
me_cube_004.use_remesh_preserve_attributes = False
me_cube_004.update()
me_cube_005 = bpy.data.meshes.new('Cube.005')
me_cube_005.from_pydata([(-0.4736, 0.8794, -0.4272), (-0.4736, 0.8794, 1.134), (0.4736, 0.8794, -0.4272), (0.4736, 0.8794, 1.134), (-0.4736, -0.8794, -0.4272), (-0.4736, -0.8794, 1.134), (0.4736, -0.8794, -0.4272), (0.4736, -0.8794, 1.134), (-0.4736, 3.168, -3.422), (-0.4736, 3.168, 2.716), (0.4736, 3.168, 2.716), (0.4736, 3.168, -3.422), (0.4736, -3.168, -3.422), (0.4736, -3.168, 2.716), (-0.4736, -3.168, 2.716), (-0.4736, -3.168, -3.422)], [], [(8, 9, 10, 11), (12, 13, 14, 15), (11, 12, 15, 8), (13, 10, 9, 14), (0, 1, 9, 8), (3, 2, 11, 10), (2, 6, 12, 11), (7, 3, 10, 13), (6, 7, 13, 12), (5, 4, 15, 14), (4, 0, 8, 15), (1, 5, 14, 9), (6, 2, 0, 4), (0, 2, 3, 1), (3, 7, 5, 1), (6, 4, 5, 7)])
_uv = me_cube_005.uv_layers.new(name='UVMap')
_uv.uv.foreach_set('vector', [0.375, 0.0, 0.625, 0.0, 0.625, 0.25, 0.375, 0.25, 0.375, 0.5, 0.625, 0.5, 0.625, 0.75, 0.375, 0.75, 0.125, 0.5, 0.375, 0.5, 0.375, 0.75, 0.125, 0.75, 0.625, 0.5, 0.875, 0.5, 0.875, 0.75, 0.625, 0.75, 0.4682, 0.9097, 0.5318, 0.9097, 0.625, 1.0, 0.375, 1.0, 0.5318, 0.3403, 0.4682, 0.3403, 0.375, 0.25, 0.625, 0.25, 0.4682, 0.3403, 0.4682, 0.4097, 0.375, 0.5, 0.375, 0.25, 0.5318, 0.4097, 0.5318, 0.3403, 0.625, 0.25, 0.625, 0.5, 0.4682, 0.4097, 0.5318, 0.4097, 0.625, 0.5, 0.375, 0.5, 0.5318, 0.8403, 0.4682, 0.8403, 0.375, 0.75, 0.625, 0.75, 0.4682, 0.8403, 0.4682, 0.9097, 0.375, 1.0, 0.375, 0.75, 0.5318, 0.9097, 0.5318, 0.8403, 0.625, 0.75, 0.625, 1.0, 0.4682, 0.4097, 0.4682, 0.3403, 0.4682, 0.9097, 0.4682, 0.8403, 0.4682, 0.9097, 0.4682, 0.3403, 0.5318, 0.3403, 0.5318, 0.9097, 0.5318, 0.3403, 0.5318, 0.4097, 0.5318, 0.8403, 0.5318, 0.9097, 0.4682, 0.4097, 0.4682, 0.8403, 0.5318, 0.8403, 0.5318, 0.4097])
me_cube_005.materials.append(mat_material_001)
me_cube_005.use_remesh_fix_poles = True
me_cube_005.use_remesh_preserve_attributes = False
me_cube_005.update()
me_cube_006 = bpy.data.meshes.new('Cube.006')
me_cube_006.from_pydata([(-0.4736, 0.8794, -0.4272), (-0.4736, 0.8794, 1.134), (0.4736, 0.8794, -0.4272), (0.4736, 0.8794, 1.134), (-0.4736, -0.8794, -0.4272), (-0.4736, -0.8794, 1.134), (0.4736, -0.8794, -0.4272), (0.4736, -0.8794, 1.134), (-0.4736, 3.168, -3.422), (-0.4736, 3.168, 2.716), (0.4736, 3.168, 2.716), (0.4736, 3.168, -3.422), (0.4736, -3.168, -3.422), (0.4736, -3.168, 2.716), (-0.4736, -3.168, 2.716), (-0.4736, -3.168, -3.422)], [], [(8, 9, 10, 11), (12, 13, 14, 15), (11, 12, 15, 8), (13, 10, 9, 14), (0, 1, 9, 8), (3, 2, 11, 10), (2, 6, 12, 11), (7, 3, 10, 13), (6, 7, 13, 12), (5, 4, 15, 14), (4, 0, 8, 15), (1, 5, 14, 9), (6, 2, 0, 4), (0, 2, 3, 1), (3, 7, 5, 1), (6, 4, 5, 7)])
_uv = me_cube_006.uv_layers.new(name='UVMap')
_uv.uv.foreach_set('vector', [0.375, 0.0, 0.625, 0.0, 0.625, 0.25, 0.375, 0.25, 0.375, 0.5, 0.625, 0.5, 0.625, 0.75, 0.375, 0.75, 0.125, 0.5, 0.375, 0.5, 0.375, 0.75, 0.125, 0.75, 0.625, 0.5, 0.875, 0.5, 0.875, 0.75, 0.625, 0.75, 0.4682, 0.9097, 0.5318, 0.9097, 0.625, 1.0, 0.375, 1.0, 0.5318, 0.3403, 0.4682, 0.3403, 0.375, 0.25, 0.625, 0.25, 0.4682, 0.3403, 0.4682, 0.4097, 0.375, 0.5, 0.375, 0.25, 0.5318, 0.4097, 0.5318, 0.3403, 0.625, 0.25, 0.625, 0.5, 0.4682, 0.4097, 0.5318, 0.4097, 0.625, 0.5, 0.375, 0.5, 0.5318, 0.8403, 0.4682, 0.8403, 0.375, 0.75, 0.625, 0.75, 0.4682, 0.8403, 0.4682, 0.9097, 0.375, 1.0, 0.375, 0.75, 0.5318, 0.9097, 0.5318, 0.8403, 0.625, 0.75, 0.625, 1.0, 0.4682, 0.4097, 0.4682, 0.3403, 0.4682, 0.9097, 0.4682, 0.8403, 0.4682, 0.9097, 0.4682, 0.3403, 0.5318, 0.3403, 0.5318, 0.9097, 0.5318, 0.3403, 0.5318, 0.4097, 0.5318, 0.8403, 0.5318, 0.9097, 0.4682, 0.4097, 0.4682, 0.8403, 0.5318, 0.8403, 0.5318, 0.4097])
me_cube_006.materials.append(mat_material_001)
me_cube_006.use_remesh_fix_poles = True
me_cube_006.use_remesh_preserve_attributes = False
me_cube_006.update()
me_cube_007 = bpy.data.meshes.new('Cube.007')
me_cube_007.from_pydata([(-0.4736, 0.8794, -0.4272), (-0.4736, 0.8794, 1.134), (0.4736, 0.8794, -0.4272), (0.4736, 0.8794, 1.134), (-0.4736, -0.8794, -0.4272), (-0.4736, -0.8794, 1.134), (0.4736, -0.8794, -0.4272), (0.4736, -0.8794, 1.134), (-0.4736, 3.168, -3.422), (-0.4736, 3.168, 2.716), (0.4736, 3.168, 2.716), (0.4736, 3.168, -3.422), (0.4736, -3.168, -3.422), (0.4736, -3.168, 2.716), (-0.4736, -3.168, 2.716), (-0.4736, -3.168, -3.422)], [], [(8, 9, 10, 11), (12, 13, 14, 15), (11, 12, 15, 8), (13, 10, 9, 14), (0, 1, 9, 8), (3, 2, 11, 10), (2, 6, 12, 11), (7, 3, 10, 13), (6, 7, 13, 12), (5, 4, 15, 14), (4, 0, 8, 15), (1, 5, 14, 9), (6, 2, 0, 4), (0, 2, 3, 1), (3, 7, 5, 1), (6, 4, 5, 7)])
_uv = me_cube_007.uv_layers.new(name='UVMap')
_uv.uv.foreach_set('vector', [0.375, 0.0, 0.625, 0.0, 0.625, 0.25, 0.375, 0.25, 0.375, 0.5, 0.625, 0.5, 0.625, 0.75, 0.375, 0.75, 0.125, 0.5, 0.375, 0.5, 0.375, 0.75, 0.125, 0.75, 0.625, 0.5, 0.875, 0.5, 0.875, 0.75, 0.625, 0.75, 0.4682, 0.9097, 0.5318, 0.9097, 0.625, 1.0, 0.375, 1.0, 0.5318, 0.3403, 0.4682, 0.3403, 0.375, 0.25, 0.625, 0.25, 0.4682, 0.3403, 0.4682, 0.4097, 0.375, 0.5, 0.375, 0.25, 0.5318, 0.4097, 0.5318, 0.3403, 0.625, 0.25, 0.625, 0.5, 0.4682, 0.4097, 0.5318, 0.4097, 0.625, 0.5, 0.375, 0.5, 0.5318, 0.8403, 0.4682, 0.8403, 0.375, 0.75, 0.625, 0.75, 0.4682, 0.8403, 0.4682, 0.9097, 0.375, 1.0, 0.375, 0.75, 0.5318, 0.9097, 0.5318, 0.8403, 0.625, 0.75, 0.625, 1.0, 0.4682, 0.4097, 0.4682, 0.3403, 0.4682, 0.9097, 0.4682, 0.8403, 0.4682, 0.9097, 0.4682, 0.3403, 0.5318, 0.3403, 0.5318, 0.9097, 0.5318, 0.3403, 0.5318, 0.4097, 0.5318, 0.8403, 0.5318, 0.9097, 0.4682, 0.4097, 0.4682, 0.8403, 0.5318, 0.8403, 0.5318, 0.4097])
me_cube_007.materials.append(mat_material_005)
me_cube_007.use_remesh_fix_poles = True
me_cube_007.use_remesh_preserve_attributes = False
me_cube_007.update()
me_cube_008 = bpy.data.meshes.new('Cube.008')
me_cube_008.from_pydata([(-1.0, 2.888, -1.0), (-1.0, 2.888, 1.0), (1.0, 2.888, -1.0), (1.0, 2.888, 1.0), (-1.0, -2.888, -1.0), (-1.0, -2.888, 1.0), (1.0, -2.888, -1.0), (1.0, -2.888, 1.0)], [], [(0, 1, 3, 2), (2, 3, 7, 6), (6, 7, 5, 4), (4, 5, 1, 0), (2, 6, 4, 0), (7, 3, 1, 5)])
_uv = me_cube_008.uv_layers.new(name='UVMap')
_uv.uv.foreach_set('vector', [0.375, 0.0, 0.625, 0.0, 0.625, 0.25, 0.375, 0.25, 0.375, 0.25, 0.625, 0.25, 0.625, 0.5, 0.375, 0.5, 0.375, 0.5, 0.625, 0.5, 0.625, 0.75, 0.375, 0.75, 0.375, 0.75, 0.625, 0.75, 0.625, 1.0, 0.375, 1.0, 0.125, 0.5, 0.375, 0.5, 0.375, 0.75, 0.125, 0.75, 0.625, 0.5, 0.875, 0.5, 0.875, 0.75, 0.625, 0.75])
me_cube_008.materials.append(mat_material_002)
me_cube_008.use_remesh_fix_poles = True
me_cube_008.use_remesh_preserve_attributes = False
me_cube_008.update()
me_cube_009 = bpy.data.meshes.new('Cube.009')
me_cube_009.from_pydata([(-1.0, -1.099, -0.9511), (-1.0, -1.099, -0.664), (1.0, -1.0, -1.0), (0.4056, -1.159, 1.0), (-0.3915, 1.0, -0.3915), (-1.0, 0.3915, -1.0), (-0.3915, 1.0, 0.3915), (-1.0, 0.3915, 1.0), (0.3915, 1.0, -0.3915), (1.0, 0.3915, -1.0), (1.0, 0.3915, 1.0), (0.3915, 1.0, 0.3915), (-1.0, -1.914, -0.9511), (-1.0, -1.914, -0.664), (0.4056, -1.855, 1.0), (1.0, -2.014, -1.0), (-1.0, -3.829, -1.0), (-1.0, -3.829, 1.0), (1.0, -3.829, 1.0), (1.0, -3.829, -1.0), (-1.0, -1.0, -1.0), (-0.4056, -1.159, 1.0), (-1.0, -2.014, -1.0), (-0.4056, -1.855, 1.0), (-3.532, -1.099, -0.9511), (-3.532, -1.099, -0.664), (-3.532, -1.914, -0.9511), (-3.532, -1.914, -0.664), (1.0, -1.0, 1.0), (-1.0, -1.0, 1.0), (1.0, -2.014, 1.0), (-1.0, -2.014, 1.0), (0.4056, -1.159, 1.116), (-0.4056, -1.159, 1.116), (0.4056, -1.855, 1.116), (-0.4056, -1.855, 1.116), (0.4056, -1.159, 1.604), (-0.4056, -1.159, 1.604), (0.4056, -1.855, 1.604), (-0.4056, -1.855, 1.604), (0.4056, -0.9768, 1.116), (-0.4056, -0.9768, 1.116), (0.4056, -0.9768, 1.604), (-0.4056, -0.9768, 1.604), (-2.058, -1.099, -0.664), (-2.058, -1.914, -0.664), (-2.058, -1.914, -0.9511), (-2.058, -1.099, -0.9511), (-2.892, -1.099, -0.664), (-2.892, -1.914, -0.664), (-2.892, -1.914, -0.9511), (-2.892, -1.099, -0.9511), (-2.892, 4.705, -0.9511), (-2.058, 4.705, -0.9511), (-2.058, 4.705, -0.664), (-2.892, 4.705, -0.664), (-2.892, 3.836, -0.9511), (-2.058, 3.836, -0.9511), (-2.892, 3.836, -0.664), (-2.058, 3.836, -0.664), (-3.146, 4.705, -0.9511), (-3.146, 4.705, -0.664), (-3.146, 3.836, -0.9511), (-3.146, 3.836, -0.664)], [], [(4, 6, 11, 8), (10, 7, 29, 28), (20, 2, 15, 22), (20, 29, 7, 5), (9, 10, 28, 2), (6, 4, 5, 7), (9, 5, 4, 8), (7, 10, 11, 6), (10, 9, 8, 11), (5, 9, 2, 20), (22, 15, 19, 16), (49, 48, 25, 27), (21, 23, 35, 33), (2, 28, 30, 15), (19, 18, 17, 16), (31, 22, 16, 17), (30, 31, 17, 18), (15, 30, 18, 19), (0, 1, 29, 20), (13, 12, 22, 31), (12, 0, 20, 22), (1, 13, 31, 29), (25, 24, 26, 27), (50, 49, 27, 26), (51, 50, 26, 24), (48, 51, 24, 25), (21, 3, 28, 29), (14, 23, 31, 30), (23, 21, 29, 31), (3, 14, 30, 28), (34, 32, 36, 38), (3, 21, 33, 32), (14, 3, 32, 34), (23, 14, 34, 35), (36, 37, 39, 38), (35, 34, 38, 39), (33, 35, 39, 37), (36, 32, 40, 42), (40, 41, 43, 42), (37, 36, 42, 43), (33, 37, 43, 41), (32, 33, 41, 40), (1, 0, 47, 44), (0, 12, 46, 47), (12, 13, 45, 46), (13, 1, 44, 45), (57, 56, 52, 53), (47, 46, 50, 51), (46, 45, 49, 50), (45, 44, 48, 49), (54, 53, 52, 55), (58, 55, 61, 63), (58, 59, 54, 55), (59, 57, 53, 54), (44, 47, 57, 59), (48, 44, 59, 58), (51, 48, 58, 56), (47, 51, 56, 57), (62, 63, 61, 60), (52, 56, 62, 60), (55, 52, 60, 61), (56, 58, 63, 62)])
_uv = me_cube_009.uv_layers.new(name='UVMap')
_uv.uv.foreach_set('vector', [0.4511, 0.3261, 0.5489, 0.3261, 0.5489, 0.4239, 0.4511, 0.4239, 0.625, 0.5761, 0.875, 0.5761, 0.875, 0.75, 0.625, 0.75, 0.125, 0.75, 0.375, 0.75, 0.375, 0.75, 0.125, 0.75, 0.375, 0.0, 0.625, 0.0, 0.625, 0.1739, 0.375, 0.1739, 0.375, 0.5761, 0.625, 0.5761, 0.625, 0.75, 0.375, 0.75, 0.5489, 0.3261, 0.4511, 0.3261, 0.375, 0.1739, 0.625, 0.1739, 0.375, 0.5, 0.375, 0.25, 0.4511, 0.3261, 0.4511, 0.4239, 0.625, 0.25, 0.625, 0.5, 0.5489, 0.4239, 0.5489, 0.3261, 0.625, 0.5761, 0.375, 0.5761, 0.4511, 0.4239, 0.5489, 0.4239, 0.125, 0.5761, 0.375, 0.5761, 0.375, 0.75, 0.125, 0.75, 0.125, 0.75, 0.375, 0.75, 0.375, 0.75, 0.125, 0.75, 0.6126, 0.0, 0.6126, 0.0, 0.6126, 0.0, 0.6126, 0.0, 0.8551, 0.75, 0.8551, 0.75, 0.8551, 0.75, 0.8551, 0.75, 0.375, 0.75, 0.625, 0.75, 0.625, 0.75, 0.375, 0.75, 0.375, 0.75, 0.625, 0.75, 0.625, 1.0, 0.375, 1.0, 0.625, 0.0, 0.375, 0.0, 0.375, 0.0, 0.625, 0.0, 0.625, 0.75, 0.875, 0.75, 0.875, 0.75, 0.625, 0.75, 0.375, 0.75, 0.625, 0.75, 0.625, 0.75, 0.375, 0.75, 0.3874, 0.0, 0.6126, 0.0, 0.625, 0.0, 0.375, 0.0, 0.6126, 0.0, 0.3874, 0.0, 0.375, 0.0, 0.625, 0.0, 0.3874, 0.0, 0.3874, 0.0, 0.375, 0.0, 0.375, 0.0, 0.6126, 0.0, 0.6126, 0.0, 0.625, 0.0, 0.625, 0.0, 0.6126, 0.0, 0.3874, 0.0, 0.3874, 0.0, 0.6126, 0.0, 0.3874, 0.0, 0.6126, 0.0, 0.6126, 0.0, 0.3874, 0.0, 0.3874, 0.0, 0.3874, 0.0, 0.3874, 0.0, 0.3874, 0.0, 0.6126, 0.0, 0.3874, 0.0, 0.3874, 0.0, 0.6126, 0.0, 0.8551, 0.75, 0.6449, 0.75, 0.625, 0.75, 0.875, 0.75, 0.6449, 0.75, 0.8551, 0.75, 0.875, 0.75, 0.625, 0.75, 0.8551, 0.75, 0.8551, 0.75, 0.875, 0.75, 0.875, 0.75, 0.6449, 0.75, 0.6449, 0.75, 0.625, 0.75, 0.625, 0.75, 0.6449, 0.75, 0.6449, 0.75, 0.6449, 0.75, 0.6449, 0.75, 0.6449, 0.75, 0.8551, 0.75, 0.8551, 0.75, 0.6449, 0.75, 0.6449, 0.75, 0.6449, 0.75, 0.6449, 0.75, 0.6449, 0.75, 0.8551, 0.75, 0.6449, 0.75, 0.6449, 0.75, 0.8551, 0.75, 0.6449, 0.75, 0.8551, 0.75, 0.8551, 0.75, 0.6449, 0.75, 0.8551, 0.75, 0.6449, 0.75, 0.6449, 0.75, 0.8551, 0.75, 0.8551, 0.75, 0.8551, 0.75, 0.8551, 0.75, 0.8551, 0.75, 0.6449, 0.75, 0.6449, 0.75, 0.6449, 0.75, 0.6449, 0.75, 0.6449, 0.75, 0.8551, 0.75, 0.8551, 0.75, 0.6449, 0.75, 0.8551, 0.75, 0.6449, 0.75, 0.6449, 0.75, 0.8551, 0.75, 0.8551, 0.75, 0.8551, 0.75, 0.8551, 0.75, 0.8551, 0.75, 0.6449, 0.75, 0.8551, 0.75, 0.8551, 0.75, 0.6449, 0.75, 0.6126, 0.0, 0.3874, 0.0, 0.3874, 0.0, 0.6126, 0.0, 0.3874, 0.0, 0.3874, 0.0, 0.3874, 0.0, 0.3874, 0.0, 0.3874, 0.0, 0.6126, 0.0, 0.6126, 0.0, 0.3874, 0.0, 0.6126, 0.0, 0.6126, 0.0, 0.6126, 0.0, 0.6126, 0.0, 0.3874, 0.0, 0.3874, 0.0, 0.3874, 0.0, 0.3874, 0.0, 0.3874, 0.0, 0.3874, 0.0, 0.3874, 0.0, 0.3874, 0.0, 0.3874, 0.0, 0.6126, 0.0, 0.6126, 0.0, 0.3874, 0.0, 0.6126, 0.0, 0.6126, 0.0, 0.6126, 0.0, 0.6126, 0.0, 0.6126, 0.0, 0.3874, 0.0, 0.3874, 0.0, 0.6126, 0.0, 0.6126, 0.0, 0.6126, 0.0, 0.6126, 0.0, 0.6126, 0.0, 0.6126, 0.0, 0.6126, 0.0, 0.6126, 0.0, 0.6126, 0.0, 0.6126, 0.0, 0.3874, 0.0, 0.3874, 0.0, 0.6126, 0.0, 0.6126, 0.0, 0.3874, 0.0, 0.3874, 0.0, 0.6126, 0.0, 0.6126, 0.0, 0.6126, 0.0, 0.6126, 0.0, 0.6126, 0.0, 0.3874, 0.0, 0.6126, 0.0, 0.6126, 0.0, 0.3874, 0.0, 0.3874, 0.0, 0.3874, 0.0, 0.3874, 0.0, 0.3874, 0.0, 0.3874, 0.0, 0.6126, 0.0, 0.6126, 0.0, 0.3874, 0.0, 0.3874, 0.0, 0.3874, 0.0, 0.3874, 0.0, 0.3874, 0.0, 0.6126, 0.0, 0.3874, 0.0, 0.3874, 0.0, 0.6126, 0.0, 0.3874, 0.0, 0.6126, 0.0, 0.6126, 0.0, 0.3874, 0.0])
me_cube_009.use_remesh_fix_poles = True
me_cube_009.use_remesh_preserve_attributes = False
me_cube_009.update()
me_cube_010 = bpy.data.meshes.new('Cube.010')
me_cube_010.from_pydata([(-1.0, 2.888, -1.0), (-1.0, 2.888, 1.0), (1.0, 2.888, -1.0), (1.0, 2.888, 1.0), (-1.0, -2.888, -1.0), (-1.0, -2.888, 1.0), (1.0, -2.888, -1.0), (1.0, -2.888, 1.0)], [], [(0, 1, 3, 2), (2, 3, 7, 6), (6, 7, 5, 4), (4, 5, 1, 0), (2, 6, 4, 0), (7, 3, 1, 5)])
_uv = me_cube_010.uv_layers.new(name='UVMap')
_uv.uv.foreach_set('vector', [0.375, 0.0, 0.625, 0.0, 0.625, 0.25, 0.375, 0.25, 0.375, 0.25, 0.625, 0.25, 0.625, 0.5, 0.375, 0.5, 0.375, 0.5, 0.625, 0.5, 0.625, 0.75, 0.375, 0.75, 0.375, 0.75, 0.625, 0.75, 0.625, 1.0, 0.375, 1.0, 0.125, 0.5, 0.375, 0.5, 0.375, 0.75, 0.125, 0.75, 0.625, 0.5, 0.875, 0.5, 0.875, 0.75, 0.625, 0.75])
me_cube_010.materials.append(mat_material_002)
me_cube_010.use_remesh_fix_poles = True
me_cube_010.use_remesh_preserve_attributes = False
me_cube_010.update()
me_cube_011 = bpy.data.meshes.new('Cube.011')
me_cube_011.from_pydata([(-1.0, 2.596, -0.8805), (-1.0, 2.596, 0.8805), (1.0, 2.596, -0.8805), (1.0, 2.596, 0.8805), (-1.0, -2.596, -0.8805), (-1.0, -2.596, 0.8805), (1.0, -2.596, -0.8805), (1.0, -2.596, 0.8805), (-1.0, 2.888, -1.0), (-1.0, 2.888, 1.0), (1.0, 2.888, 1.0), (1.0, 2.888, -1.0), (1.0, -2.888, -1.0), (1.0, -2.888, 1.0), (-1.0, -2.888, 1.0), (-1.0, -2.888, -1.0)], [], [(8, 9, 10, 11), (6, 4, 5, 7), (12, 13, 14, 15), (0, 2, 3, 1), (11, 12, 15, 8), (13, 10, 9, 14), (0, 1, 9, 8), (3, 2, 11, 10), (2, 6, 12, 11), (7, 3, 10, 13), (6, 7, 13, 12), (5, 4, 15, 14), (4, 0, 8, 15), (1, 5, 14, 9), (3, 7, 5, 1), (6, 2, 0, 4)])
_uv = me_cube_011.uv_layers.new(name='UVMap')
_uv.uv.foreach_set('vector', [0.375, 0.0, 0.625, 0.0, 0.625, 0.25, 0.375, 0.25, 0.4115, 0.4874, 0.4115, 0.7626, 0.5885, 0.7626, 0.5885, 0.4874, 0.375, 0.5, 0.625, 0.5, 0.625, 0.75, 0.375, 0.75, 0.4115, 0.9874, 0.4115, 0.2626, 0.5885, 0.2626, 0.5885, 0.9874, 0.125, 0.5, 0.375, 0.5, 0.375, 0.75, 0.125, 0.75, 0.625, 0.5, 0.875, 0.5, 0.875, 0.75, 0.625, 0.75, 0.4115, 0.9874, 0.5885, 0.9874, 0.625, 1.0, 0.375, 1.0, 0.5885, 0.2626, 0.4115, 0.2626, 0.375, 0.25, 0.625, 0.25, 0.4115, 0.2626, 0.4115, 0.4874, 0.375, 0.5, 0.375, 0.25, 0.5885, 0.4874, 0.5885, 0.2626, 0.625, 0.25, 0.625, 0.5, 0.4115, 0.4874, 0.5885, 0.4874, 0.625, 0.5, 0.375, 0.5, 0.5885, 0.7626, 0.4115, 0.7626, 0.375, 0.75, 0.625, 0.75, 0.4115, 0.7626, 0.4115, 0.9874, 0.375, 1.0, 0.375, 0.75, 0.5885, 0.9874, 0.5885, 0.7626, 0.625, 0.75, 0.625, 1.0, 0.5885, 0.2626, 0.5885, 0.4874, 0.5885, 0.7626, 0.5885, 0.9874, 0.4115, 0.4874, 0.4115, 0.2626, 0.4115, 0.9874, 0.4115, 0.7626])
me_cube_011.materials.append(mat_material_002)
me_cube_011.use_remesh_fix_poles = True
me_cube_011.use_remesh_preserve_attributes = False
me_cube_011.update()
me_cube_012 = bpy.data.meshes.new('Cube.012')
me_cube_012.from_pydata([(-1.0, 2.888, -1.0), (-1.0, 2.888, 1.0), (1.0, 2.888, -1.0), (1.0, 2.888, 1.0), (-1.0, -2.888, -1.0), (-1.0, -2.888, 1.0), (1.0, -2.888, -1.0), (1.0, -2.888, 1.0)], [], [(0, 1, 3, 2), (2, 3, 7, 6), (6, 7, 5, 4), (4, 5, 1, 0), (2, 6, 4, 0), (7, 3, 1, 5)])
_uv = me_cube_012.uv_layers.new(name='UVMap')
_uv.uv.foreach_set('vector', [0.375, 0.0, 0.625, 0.0, 0.625, 0.25, 0.375, 0.25, 0.375, 0.25, 0.625, 0.25, 0.625, 0.5, 0.375, 0.5, 0.375, 0.5, 0.625, 0.5, 0.625, 0.75, 0.375, 0.75, 0.375, 0.75, 0.625, 0.75, 0.625, 1.0, 0.375, 1.0, 0.125, 0.5, 0.375, 0.5, 0.375, 0.75, 0.125, 0.75, 0.625, 0.5, 0.875, 0.5, 0.875, 0.75, 0.625, 0.75])
me_cube_012.materials.append(mat_material_007)
me_cube_012.use_remesh_fix_poles = True
me_cube_012.use_remesh_preserve_attributes = False
me_cube_012.update()
me_cube_013 = bpy.data.meshes.new('Cube.013')
me_cube_013.from_pydata([(-1.0, 2.888, -1.0), (-1.0, 2.888, 1.0), (1.0, 2.888, -1.0), (1.0, 2.888, 1.0), (-1.0, -2.888, -1.0), (-1.0, -2.888, 1.0), (1.0, -2.888, -1.0), (1.0, -2.888, 1.0)], [], [(0, 1, 3, 2), (2, 3, 7, 6), (6, 7, 5, 4), (4, 5, 1, 0), (2, 6, 4, 0), (7, 3, 1, 5)])
_uv = me_cube_013.uv_layers.new(name='UVMap')
_uv.uv.foreach_set('vector', [0.375, 0.0, 0.625, 0.0, 0.625, 0.25, 0.375, 0.25, 0.375, 0.25, 0.625, 0.25, 0.625, 0.5, 0.375, 0.5, 0.375, 0.5, 0.625, 0.5, 0.625, 0.75, 0.375, 0.75, 0.375, 0.75, 0.625, 0.75, 0.625, 1.0, 0.375, 1.0, 0.125, 0.5, 0.375, 0.5, 0.375, 0.75, 0.125, 0.75, 0.625, 0.5, 0.875, 0.5, 0.875, 0.75, 0.625, 0.75])
me_cube_013.materials.append(mat_material_002)
me_cube_013.use_remesh_fix_poles = True
me_cube_013.use_remesh_preserve_attributes = False
me_cube_013.update()
me_cube_014 = bpy.data.meshes.new('Cube.014')
me_cube_014.from_pydata([(-1.0, 2.888, -1.0), (-1.0, 2.888, 1.0), (1.0, 2.888, -1.0), (1.0, 2.888, 1.0), (-1.0, -2.888, -1.0), (-1.0, -2.888, 1.0), (1.0, -2.888, -1.0), (1.0, -2.888, 1.0)], [], [(0, 1, 3, 2), (2, 3, 7, 6), (6, 7, 5, 4), (4, 5, 1, 0), (2, 6, 4, 0), (7, 3, 1, 5)])
_uv = me_cube_014.uv_layers.new(name='UVMap')
_uv.uv.foreach_set('vector', [0.375, 0.0, 0.625, 0.0, 0.625, 0.25, 0.375, 0.25, 0.375, 0.25, 0.625, 0.25, 0.625, 0.5, 0.375, 0.5, 0.375, 0.5, 0.625, 0.5, 0.625, 0.75, 0.375, 0.75, 0.375, 0.75, 0.625, 0.75, 0.625, 1.0, 0.375, 1.0, 0.125, 0.5, 0.375, 0.5, 0.375, 0.75, 0.125, 0.75, 0.625, 0.5, 0.875, 0.5, 0.875, 0.75, 0.625, 0.75])
me_cube_014.materials.append(mat_material_002)
me_cube_014.use_remesh_fix_poles = True
me_cube_014.use_remesh_preserve_attributes = False
me_cube_014.update()
me_cube_015 = bpy.data.meshes.new('Cube.015')
me_cube_015.from_pydata([(-0.4736, 0.8794, -0.4272), (-0.4736, 0.8794, 1.134), (0.4736, 0.8794, -0.4272), (0.4736, 0.8794, 1.134), (-0.4736, -0.8794, -0.4272), (-0.4736, -0.8794, 1.134), (0.4736, -0.8794, -0.4272), (0.4736, -0.8794, 1.134), (-0.4736, 3.168, -3.422), (-0.4736, 3.168, 2.716), (0.4736, 3.168, 2.716), (0.4736, 3.168, -3.422), (0.4736, -3.168, -3.422), (0.4736, -3.168, 2.716), (-0.4736, -3.168, 2.716), (-0.4736, -3.168, -3.422)], [], [(8, 9, 10, 11), (12, 13, 14, 15), (11, 12, 15, 8), (13, 10, 9, 14), (0, 1, 9, 8), (3, 2, 11, 10), (2, 6, 12, 11), (7, 3, 10, 13), (6, 7, 13, 12), (5, 4, 15, 14), (4, 0, 8, 15), (1, 5, 14, 9), (6, 2, 0, 4), (0, 2, 3, 1), (3, 7, 5, 1), (6, 4, 5, 7)])
_uv = me_cube_015.uv_layers.new(name='UVMap')
_uv.uv.foreach_set('vector', [0.375, 0.0, 0.625, 0.0, 0.625, 0.25, 0.375, 0.25, 0.375, 0.5, 0.625, 0.5, 0.625, 0.75, 0.375, 0.75, 0.125, 0.5, 0.375, 0.5, 0.375, 0.75, 0.125, 0.75, 0.625, 0.5, 0.875, 0.5, 0.875, 0.75, 0.625, 0.75, 0.4682, 0.9097, 0.5318, 0.9097, 0.625, 1.0, 0.375, 1.0, 0.5318, 0.3403, 0.4682, 0.3403, 0.375, 0.25, 0.625, 0.25, 0.4682, 0.3403, 0.4682, 0.4097, 0.375, 0.5, 0.375, 0.25, 0.5318, 0.4097, 0.5318, 0.3403, 0.625, 0.25, 0.625, 0.5, 0.4682, 0.4097, 0.5318, 0.4097, 0.625, 0.5, 0.375, 0.5, 0.5318, 0.8403, 0.4682, 0.8403, 0.375, 0.75, 0.625, 0.75, 0.4682, 0.8403, 0.4682, 0.9097, 0.375, 1.0, 0.375, 0.75, 0.5318, 0.9097, 0.5318, 0.8403, 0.625, 0.75, 0.625, 1.0, 0.4682, 0.4097, 0.4682, 0.3403, 0.4682, 0.9097, 0.4682, 0.8403, 0.4682, 0.9097, 0.4682, 0.3403, 0.5318, 0.3403, 0.5318, 0.9097, 0.5318, 0.3403, 0.5318, 0.4097, 0.5318, 0.8403, 0.5318, 0.9097, 0.4682, 0.4097, 0.4682, 0.8403, 0.5318, 0.8403, 0.5318, 0.4097])
me_cube_015.materials.append(mat_material_004)
me_cube_015.use_remesh_fix_poles = True
me_cube_015.use_remesh_preserve_attributes = False
me_cube_015.update()
me_cube_016 = bpy.data.meshes.new('Cube.016')
me_cube_016.from_pydata([(-1.0, 2.888, -1.0), (-1.0, 2.888, 1.0), (1.0, 2.888, -1.0), (1.0, 2.888, 1.0), (-1.0, -2.888, -1.0), (-1.0, -2.888, 1.0), (1.0, -2.888, -1.0), (1.0, -2.888, 1.0)], [], [(0, 1, 3, 2), (2, 3, 7, 6), (6, 7, 5, 4), (4, 5, 1, 0), (2, 6, 4, 0), (7, 3, 1, 5)])
_uv = me_cube_016.uv_layers.new(name='UVMap')
_uv.uv.foreach_set('vector', [0.375, 0.0, 0.625, 0.0, 0.625, 0.25, 0.375, 0.25, 0.375, 0.25, 0.625, 0.25, 0.625, 0.5, 0.375, 0.5, 0.375, 0.5, 0.625, 0.5, 0.625, 0.75, 0.375, 0.75, 0.375, 0.75, 0.625, 0.75, 0.625, 1.0, 0.375, 1.0, 0.125, 0.5, 0.375, 0.5, 0.375, 0.75, 0.125, 0.75, 0.625, 0.5, 0.875, 0.5, 0.875, 0.75, 0.625, 0.75])
me_cube_016.materials.append(mat_material_002)
me_cube_016.use_remesh_fix_poles = True
me_cube_016.use_remesh_preserve_attributes = False
me_cube_016.update()
me_cube_017 = bpy.data.meshes.new('Cube.017')
me_cube_017.from_pydata([(-1.0, 2.888, -1.0), (-1.0, 2.888, 1.0), (1.0, 2.888, -1.0), (1.0, 2.888, 1.0), (-1.0, -2.888, -1.0), (-1.0, -2.888, 1.0), (1.0, -2.888, -1.0), (1.0, -2.888, 1.0)], [], [(0, 1, 3, 2), (2, 3, 7, 6), (6, 7, 5, 4), (4, 5, 1, 0), (2, 6, 4, 0), (7, 3, 1, 5)])
_uv = me_cube_017.uv_layers.new(name='UVMap')
_uv.uv.foreach_set('vector', [0.375, 0.0, 0.625, 0.0, 0.625, 0.25, 0.375, 0.25, 0.375, 0.25, 0.625, 0.25, 0.625, 0.5, 0.375, 0.5, 0.375, 0.5, 0.625, 0.5, 0.625, 0.75, 0.375, 0.75, 0.375, 0.75, 0.625, 0.75, 0.625, 1.0, 0.375, 1.0, 0.125, 0.5, 0.375, 0.5, 0.375, 0.75, 0.125, 0.75, 0.625, 0.5, 0.875, 0.5, 0.875, 0.75, 0.625, 0.75])
me_cube_017.materials.append(mat_material_002)
me_cube_017.use_remesh_fix_poles = True
me_cube_017.use_remesh_preserve_attributes = False
me_cube_017.update()

# ---- objects
ob_main_floor = bpy.data.objects.new('main floor', me_cube)
ob_door01 = bpy.data.objects.new('door01', me_cube_001)
ob_destroyedlightpanels = bpy.data.objects.new('DestroyedLightPanels', me_cube_002)
ob_cube_003 = bpy.data.objects.new('Cube.003', me_cube_003)
ob_cube_004 = bpy.data.objects.new('Cube.004', me_cube_004)
ob_cube_005 = bpy.data.objects.new('Cube.005', me_cube_005)
ob_cube_006 = bpy.data.objects.new('Cube.006', me_cube_006)
ob_finaldoor = bpy.data.objects.new('FinalDoor', me_cube_007)
ob_cube_008 = bpy.data.objects.new('Cube.008', me_cube_008)
ob_spaceship = bpy.data.objects.new('spaceship', me_cube_009)
ob_cube_010 = bpy.data.objects.new('Cube.010', me_cube_010)
ob_cube_001 = bpy.data.objects.new('Cube.001', me_cube_011)
ob_cube_002 = bpy.data.objects.new('Cube.002', me_cube_012)
ob_cube_007 = bpy.data.objects.new('Cube.007', me_cube_013)
ob_cube_009 = bpy.data.objects.new('Cube.009', me_cube_014)
ob_door01_001 = bpy.data.objects.new('door01.001', me_cube_015)
ob_cube_011 = bpy.data.objects.new('Cube.011', me_cube_016)
ob_cube_012 = bpy.data.objects.new('Cube.012', me_cube_017)

# ---- transforms, parenting, visibility, modifiers, constraints
ob_main_floor.location = (0.0, 0.0, 0.0)
ob_main_floor.lock_rotations_4d = False
ob_main_floor.empty_display_type = 'ARROWS'
ob_main_floor.lineart.crease_threshold = 0.0
ob_door01.location = (32.73, 32.21, 7.965)
ob_destroyedlightpanels.location = (15.35, 15.22, 5.146)
ob_cube_003.location = (0.0, -26.66, 5.132)
ob_cube_004.location = (32.73, 32.21, 7.965)
ob_cube_005.location = (32.73, 32.21, 7.965)
ob_cube_006.location = (21.44, -18.45, 7.965)
ob_cube_006.rotation_euler = (0.0, -0.0, -1.571)
ob_finaldoor.location = (21.44, -30.68, 7.965)
ob_finaldoor.rotation_euler = (0.0, -0.0, -1.571)
ob_cube_008.location = (23.85, -2.483, 5.146)
ob_cube_008.scale = (0.6068, 0.234, 0.6068)
ob_spaceship.location = (5.072, -43.99, 6.852)
ob_spaceship.rotation_euler = (0.0, -0.0, -1.571)
ob_spaceship.scale = (3.822, 3.822, 3.822)
ob_cube_010.location = (58.97, 43.86, 5.146)
ob_cube_010.scale = (0.6068, 0.234, 0.6068)
ob_cube_001.location = (73.12, -13.92, 6.952)
ob_cube_001.scale = (0.4183, 1.114, 2.127)
ob_cube_002.location = (68.93, -16.72, 5.146)
ob_cube_002.scale = (0.7969, 0.2265, 0.7969)
ob_cube_007.location = (84.76, -26.71, 5.146)
ob_cube_007.scale = (0.6068, 0.234, 0.6068)
ob_cube_009.location = (90.01, 13.88, 5.146)
ob_cube_009.scale = (0.6068, 0.234, 0.6068)
ob_door01_001.location = (54.54, 5.851, 7.965)
ob_cube_011.location = (55.36, 9.597, 7.687)
ob_cube_011.scale = (0.3393, 0.1308, 0.3393)
ob_cube_012.location = (53.86, 9.597, 7.687)
ob_cube_012.scale = (0.3393, 0.1308, 0.3393)

# ---- collection membership
col_collection.objects.link(ob_main_floor)
col_collection.objects.link(ob_door01)
col_collection.objects.link(ob_destroyedlightpanels)
col_collection.objects.link(ob_cube_003)
col_collection.objects.link(ob_cube_004)
col_collection.objects.link(ob_cube_005)
col_collection.objects.link(ob_cube_006)
col_collection.objects.link(ob_finaldoor)
col_collection.objects.link(ob_cube_008)
col_collection.objects.link(ob_spaceship)
col_collection.objects.link(ob_cube_010)
col_collection.objects.link(ob_cube_001)
col_collection.objects.link(ob_cube_002)
col_collection.objects.link(ob_cube_007)
col_collection.objects.link(ob_cube_009)
col_collection.objects.link(ob_door01_001)
col_collection.objects.link(ob_cube_011)
col_collection.objects.link(ob_cube_012)

# ---- scene / render settings (as saved in the file)
scene.frame_start = 1; scene.frame_end = 250; scene.frame_set(1)
scene.render.engine = 'BLENDER_EEVEE_NEXT'
scene.cycles.sampling_pattern = 'TABULATED_SOBOL'
scene.cycles.use_light_tree = False
scene.view_settings.view_transform = 'Filmic'
bpy.context.view_layer.update()

# ---- added for rendering (the .blend has no active camera and no usable light): camera, sun
cam_auto = bpy.data.cameras.new('AutoCamera')
cam_auto.lens = 50.0
cam_auto.sensor_width = 36.0
cam_auto.clip_end = 2863.1
ob_auto_camera = bpy.data.objects.new('AutoCamera', cam_auto)
scene.collection.objects.link(ob_auto_camera)
ob_auto_camera.location = (184.831, -195.571, 138.517)
ob_auto_camera.rotation_euler = (1.09748, -7.21219e-08, 0.694738)
scene.camera = ob_auto_camera
light_auto_sun = bpy.data.lights.new('AutoSun', 'SUN')
light_auto_sun.energy = 3.0
light_auto_sun.angle = 0.0523599
ob_auto_sun = bpy.data.objects.new('AutoSun', light_auto_sun)
scene.collection.objects.link(ob_auto_sun)
ob_auto_sun.rotation_euler = (0.872665, 0.174533, 0.523599)
bpy.context.view_layer.update()
